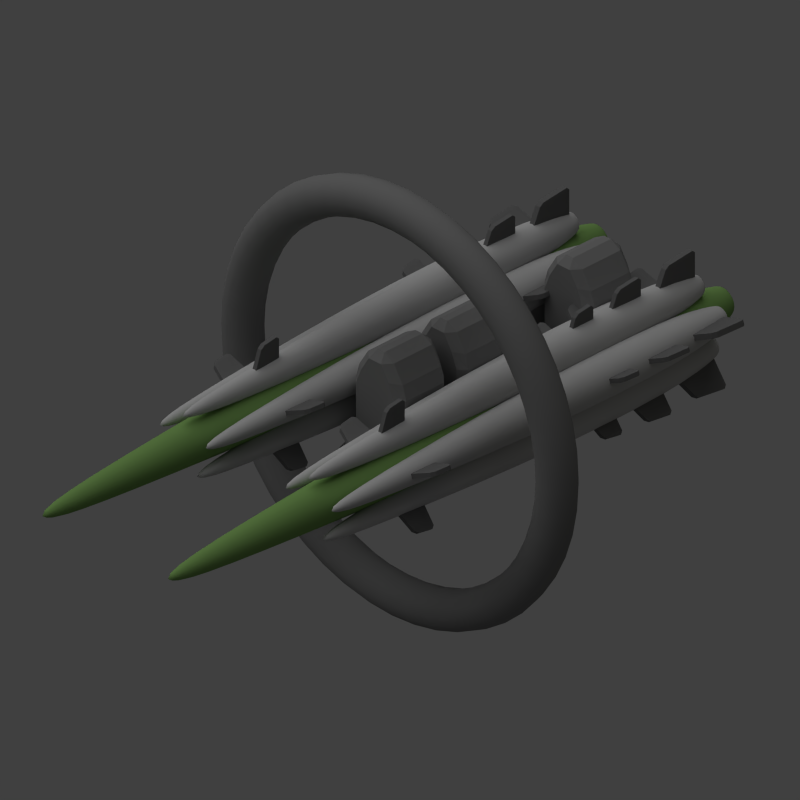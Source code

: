 # Source: thunderhead_launcher.blend  (saved by Blender 2.69.0; exported with 4.5.12 LTS)
import bpy
from mathutils import Matrix  # noqa: F401  (used for matrix-valued properties, if any)

bpy.ops.wm.read_factory_settings(use_empty=True)
scene = bpy.context.scene
scene.name = 'Scene'

# ---- collections
col_collection_1 = bpy.data.collections.new('Collection 1'); scene.collection.children.link(col_collection_1)

# ---- materials (node trees are filled in below, after node groups)
mat_material_003 = bpy.data.materials.new('Material.003')
mat_material_003.alpha_threshold = 0.0
mat_material_003.use_transparent_shadow = False
mat_material_003.diffuse_color = (0.2203, 0.2203, 0.2203, 1.0)
mat_material_003.roughness = 0.5
mat_material_003.line_color = (0.0, 0.0, 0.0, 1.0)
mat_material_001 = bpy.data.materials.new('Material.001')
mat_material_001.alpha_threshold = 0.0
mat_material_001.use_transparent_shadow = False
mat_material_001.diffuse_color = (0.2063, 0.3757, 0.1112, 1.0)
mat_material_001.roughness = 0.5
mat_material_001.line_color = (0.0, 0.0, 0.0, 1.0)
mat_material = bpy.data.materials.new('Material')
mat_material.alpha_threshold = 0.0
mat_material.use_transparent_shadow = False
mat_material.diffuse_color = (0.5277, 0.5277, 0.5277, 1.0)
mat_material.roughness = 0.5
mat_material.line_color = (0.0, 0.0, 0.0, 1.0)
mat_material_002 = bpy.data.materials.new('Material.002')
mat_material_002.alpha_threshold = 0.0
mat_material_002.use_transparent_shadow = False
mat_material_002.diffuse_color = (0.1523, 0.1523, 0.1523, 1.0)
mat_material_002.roughness = 0.5
mat_material_002.line_color = (0.0, 0.0, 0.0, 1.0)

# ---- material node trees

# ---- world
world_world = bpy.data.worlds.new('World'); scene.world = world_world
world_world.color = (0.05088, 0.05088, 0.05088)
world_world.use_sun_shadow = False
world_world.sun_shadow_jitter_overblur = 0.0
world_world.cycles.sampling_method = 'MANUAL'
world_world.cycles.sample_map_resolution = 256

# ---- cameras
cam_camera = bpy.data.cameras.new('Camera')
cam_camera.type = 'ORTHO'
cam_camera.clip_end = 100.0
cam_camera.lens = 35.0
cam_camera.sensor_width = 32.0
cam_camera.sensor_height = 18.0
cam_camera.ortho_scale = 9.0
cam_camera.dof.focus_distance = 0.0
cam_camera.dof.aperture_fstop = 128.0

# ---- lights
light_sun = bpy.data.lights.new('Sun', 'SUN')
light_sun.transmission_factor = 0.0
light_sun.angle = 1.571
light_sun.energy = 1.0
light_sun.shadow_buffer_clip_start = 0.5
light_sun.shadow_soft_size = 1.0
light_sun.shadow_cascade_max_distance = 1000.0
light_sun.cycles.use_multiple_importance_sampling = False
light_lamp = bpy.data.lights.new('Lamp', 'POINT')
light_lamp.color = (1.0, 0.8581, 0.0)
light_lamp.transmission_factor = 0.0
light_lamp.cutoff_distance = 30.0
light_lamp.energy = 5.0
light_lamp.shadow_buffer_clip_start = 1.001
light_lamp.shadow_soft_size = 1.0
light_lamp.shadow_maximum_resolution = 0.006
light_lamp.use_absolute_resolution = True
light_lamp.cycles.use_multiple_importance_sampling = False

# ---- meshes
me_torus = bpy.data.meshes.new('Torus')
me_torus.from_pydata([(2.75, 0.0, 0.0), (2.717, 0.0, 0.125), (2.625, 0.0, 0.2165), (2.5, 0.0, 0.25), (2.375, 0.0, 0.2165), (2.283, 0.0, 0.125), (2.25, 0.0, 3.062e-17), (2.283, 0.0, -0.125), (2.375, 0.0, -0.2165), (2.5, 0.0, -0.25), (2.625, 0.0, -0.2165), (2.717, 0.0, -0.125), (2.726, 0.3589, 0.0), (2.693, 0.3546, 0.125), (2.603, 0.3426, 0.2165), (2.479, 0.3263, 0.25), (2.355, 0.31, 0.2165), (2.264, 0.2981, 0.125), (2.231, 0.2937, 3.062e-17), (2.264, 0.2981, -0.125), (2.355, 0.31, -0.2165), (2.479, 0.3263, -0.25), (2.603, 0.3426, -0.2165), (2.693, 0.3546, -0.125), (2.656, 0.7118, 0.0), (2.624, 0.7031, 0.125), (2.536, 0.6794, 0.2165), (2.415, 0.647, 0.25), (2.294, 0.6147, 0.2165), (2.206, 0.591, 0.125), (2.173, 0.5823, 3.062e-17), (2.206, 0.591, -0.125), (2.294, 0.6147, -0.2165), (2.415, 0.647, -0.25), (2.536, 0.6794, -0.2165), (2.624, 0.7031, -0.125), (2.541, 1.052, 0.0), (2.51, 1.04, 0.125), (2.425, 1.005, 0.2165), (2.31, 0.9567, 0.25), (2.194, 0.9089, 0.2165), (2.11, 0.8739, 0.125), (2.079, 0.861, 3.062e-17), (2.11, 0.8739, -0.125), (2.194, 0.9089, -0.2165), (2.31, 0.9567, -0.25), (2.425, 1.005, -0.2165), (2.51, 1.04, -0.125), (2.382, 1.375, 0.0), (2.353, 1.358, 0.125), (2.273, 1.313, 0.2165), (2.165, 1.25, 0.25), (2.057, 1.188, 0.2165), (1.978, 1.142, 0.125), (1.949, 1.125, 3.062e-17), (1.978, 1.142, -0.125), (2.057, 1.188, -0.2165), (2.165, 1.25, -0.25), (2.273, 1.313, -0.2165), (2.353, 1.358, -0.125), (2.182, 1.674, 0.0), (2.155, 1.654, 0.125), (2.083, 1.598, 0.2165), (1.983, 1.522, 0.25), (1.884, 1.446, 0.2165), (1.812, 1.39, 0.125), (1.785, 1.37, 3.062e-17), (1.812, 1.39, -0.125), (1.884, 1.446, -0.2165), (1.983, 1.522, -0.25), (2.083, 1.598, -0.2165), (2.155, 1.654, -0.125), (1.945, 1.945, 0.0), (1.921, 1.921, 0.125), (1.856, 1.856, 0.2165), (1.768, 1.768, 0.25), (1.679, 1.679, 0.2165), (1.615, 1.615, 0.125), (1.591, 1.591, 3.062e-17), (1.615, 1.615, -0.125), (1.679, 1.679, -0.2165), (1.768, 1.768, -0.25), (1.856, 1.856, -0.2165), (1.921, 1.921, -0.125), (1.674, 2.182, 0.0), (1.654, 2.155, 0.125), (1.598, 2.083, 0.2165), (1.522, 1.983, 0.25), (1.446, 1.884, 0.2165), (1.39, 1.812, 0.125), (1.37, 1.785, 3.062e-17), (1.39, 1.812, -0.125), (1.446, 1.884, -0.2165), (1.522, 1.983, -0.25), (1.598, 2.083, -0.2165), (1.654, 2.155, -0.125), (1.375, 2.382, 0.0), (1.358, 2.353, 0.125), (1.312, 2.273, 0.2165), (1.25, 2.165, 0.25), (1.188, 2.057, 0.2165), (1.142, 1.978, 0.125), (1.125, 1.949, 3.062e-17), (1.142, 1.978, -0.125), (1.188, 2.057, -0.2165), (1.25, 2.165, -0.25), (1.312, 2.273, -0.2165), (1.358, 2.353, -0.125), (1.052, 2.541, 0.0), (1.04, 2.51, 0.125), (1.005, 2.425, 0.2165), (0.9567, 2.31, 0.25), (0.9089, 2.194, 0.2165), (0.8739, 2.11, 0.125), (0.861, 2.079, 3.062e-17), (0.8739, 2.11, -0.125), (0.9089, 2.194, -0.2165), (0.9567, 2.31, -0.25), (1.005, 2.425, -0.2165), (1.04, 2.51, -0.125), (0.7118, 2.656, 0.0), (0.7031, 2.624, 0.125), (0.6794, 2.536, 0.2165), (0.647, 2.415, 0.25), (0.6147, 2.294, 0.2165), (0.591, 2.206, 0.125), (0.5823, 2.173, 3.062e-17), (0.591, 2.206, -0.125), (0.6147, 2.294, -0.2165), (0.647, 2.415, -0.25), (0.6794, 2.536, -0.2165), (0.7031, 2.624, -0.125), (0.3589, 2.726, 0.0), (0.3546, 2.693, 0.125), (0.3426, 2.603, 0.2165), (0.3263, 2.479, 0.25), (0.31, 2.355, 0.2165), (0.2981, 2.264, 0.125), (0.2937, 2.231, 3.062e-17), (0.2981, 2.264, -0.125), (0.31, 2.355, -0.2165), (0.3263, 2.479, -0.25), (0.3426, 2.603, -0.2165), (0.3546, 2.693, -0.125), (2.384e-07, 2.75, 0.0), (3.576e-07, 2.717, 0.125), (1.192e-07, 2.625, 0.2165), (1.192e-07, 2.5, 0.25), (2.384e-07, 2.375, 0.2165), (2.384e-07, 2.283, 0.125), (2.384e-07, 2.25, 3.062e-17), (2.384e-07, 2.283, -0.125), (2.384e-07, 2.375, -0.2165), (1.192e-07, 2.5, -0.25), (1.192e-07, 2.625, -0.2165), (3.576e-07, 2.717, -0.125), (-0.3589, 2.726, 0.0), (-0.3546, 2.693, 0.125), (-0.3426, 2.603, 0.2165), (-0.3263, 2.479, 0.25), (-0.31, 2.355, 0.2165), (-0.2981, 2.264, 0.125), (-0.2937, 2.231, 3.062e-17), (-0.2981, 2.264, -0.125), (-0.31, 2.355, -0.2165), (-0.3263, 2.479, -0.25), (-0.3426, 2.603, -0.2165), (-0.3546, 2.693, -0.125), (-0.7118, 2.656, 0.0), (-0.7031, 2.624, 0.125), (-0.6794, 2.536, 0.2165), (-0.647, 2.415, 0.25), (-0.6147, 2.294, 0.2165), (-0.591, 2.206, 0.125), (-0.5823, 2.173, 3.062e-17), (-0.591, 2.206, -0.125), (-0.6147, 2.294, -0.2165), (-0.647, 2.415, -0.25), (-0.6794, 2.536, -0.2165), (-0.7031, 2.624, -0.125), (-1.052, 2.541, 0.0), (-1.04, 2.51, 0.125), (-1.005, 2.425, 0.2165), (-0.9567, 2.31, 0.25), (-0.9089, 2.194, 0.2165), (-0.8739, 2.11, 0.125), (-0.861, 2.079, 3.062e-17), (-0.8739, 2.11, -0.125), (-0.9089, 2.194, -0.2165), (-0.9567, 2.31, -0.25), (-1.005, 2.425, -0.2165), (-1.04, 2.51, -0.125), (-1.375, 2.382, 0.0), (-1.358, 2.353, 0.125), (-1.312, 2.273, 0.2165), (-1.25, 2.165, 0.25), (-1.187, 2.057, 0.2165), (-1.142, 1.978, 0.125), (-1.125, 1.949, 3.062e-17), (-1.142, 1.978, -0.125), (-1.187, 2.057, -0.2165), (-1.25, 2.165, -0.25), (-1.312, 2.273, -0.2165), (-1.358, 2.353, -0.125), (-1.674, 2.182, 0.0), (-1.654, 2.155, 0.125), (-1.598, 2.083, 0.2165), (-1.522, 1.983, 0.25), (-1.446, 1.884, 0.2165), (-1.39, 1.812, 0.125), (-1.37, 1.785, 3.062e-17), (-1.39, 1.812, -0.125), (-1.446, 1.884, -0.2165), (-1.522, 1.983, -0.25), (-1.598, 2.083, -0.2165), (-1.654, 2.155, -0.125), (-1.945, 1.945, 0.0), (-1.921, 1.921, 0.125), (-1.856, 1.856, 0.2165), (-1.768, 1.768, 0.25), (-1.679, 1.679, 0.2165), (-1.615, 1.615, 0.125), (-1.591, 1.591, 3.062e-17), (-1.615, 1.615, -0.125), (-1.679, 1.679, -0.2165), (-1.768, 1.768, -0.25), (-1.856, 1.856, -0.2165), (-1.921, 1.921, -0.125), (-2.182, 1.674, 0.0), (-2.155, 1.654, 0.125), (-2.083, 1.598, 0.2165), (-1.983, 1.522, 0.25), (-1.884, 1.446, 0.2165), (-1.812, 1.39, 0.125), (-1.785, 1.37, 3.062e-17), (-1.812, 1.39, -0.125), (-1.884, 1.446, -0.2165), (-1.983, 1.522, -0.25), (-2.083, 1.598, -0.2165), (-2.155, 1.654, -0.125), (-2.382, 1.375, 0.0), (-2.353, 1.358, 0.125), (-2.273, 1.313, 0.2165), (-2.165, 1.25, 0.25), (-2.057, 1.188, 0.2165), (-1.978, 1.142, 0.125), (-1.949, 1.125, 3.062e-17), (-1.978, 1.142, -0.125), (-2.057, 1.188, -0.2165), (-2.165, 1.25, -0.25), (-2.273, 1.313, -0.2165), (-2.353, 1.358, -0.125), (-2.541, 1.052, 0.0), (-2.51, 1.04, 0.125), (-2.425, 1.005, 0.2165), (-2.31, 0.9567, 0.25), (-2.194, 0.9089, 0.2165), (-2.11, 0.8739, 0.125), (-2.079, 0.861, 3.062e-17), (-2.11, 0.8739, -0.125), (-2.194, 0.9089, -0.2165), (-2.31, 0.9567, -0.25), (-2.425, 1.005, -0.2165), (-2.51, 1.04, -0.125), (-2.656, 0.7118, 0.0), (-2.624, 0.7031, 0.125), (-2.536, 0.6794, 0.2165), (-2.415, 0.647, 0.25), (-2.294, 0.6147, 0.2165), (-2.206, 0.591, 0.125), (-2.173, 0.5823, 3.062e-17), (-2.206, 0.591, -0.125), (-2.294, 0.6147, -0.2165), (-2.415, 0.647, -0.25), (-2.536, 0.6794, -0.2165), (-2.624, 0.7031, -0.125), (-2.726, 0.3589, 0.0), (-2.693, 0.3546, 0.125), (-2.603, 0.3426, 0.2165), (-2.479, 0.3263, 0.25), (-2.355, 0.31, 0.2165), (-2.264, 0.2981, 0.125), (-2.231, 0.2937, 3.062e-17), (-2.264, 0.2981, -0.125), (-2.355, 0.31, -0.2165), (-2.479, 0.3263, -0.25), (-2.603, 0.3426, -0.2165), (-2.693, 0.3546, -0.125), (-2.75, 2.404e-07, 0.0), (-2.717, 2.375e-07, 0.125), (-2.625, 2.295e-07, 0.2165), (-2.5, 2.186e-07, 0.25), (-2.375, 2.076e-07, 0.2165), (-2.283, 1.996e-07, 0.125), (-2.25, 1.967e-07, 3.062e-17), (-2.283, 1.996e-07, -0.125), (-2.375, 2.076e-07, -0.2165), (-2.5, 2.186e-07, -0.25), (-2.625, 2.295e-07, -0.2165), (-2.717, 2.375e-07, -0.125), (-2.726, -0.3589, 0.0), (-2.693, -0.3546, 0.125), (-2.603, -0.3426, 0.2165), (-2.479, -0.3263, 0.25), (-2.355, -0.31, 0.2165), (-2.264, -0.2981, 0.125), (-2.231, -0.2937, 3.062e-17), (-2.264, -0.2981, -0.125), (-2.355, -0.31, -0.2165), (-2.479, -0.3263, -0.25), (-2.603, -0.3426, -0.2165), (-2.693, -0.3546, -0.125), (-2.656, -0.7118, 0.0), (-2.624, -0.7031, 0.125), (-2.536, -0.6794, 0.2165), (-2.415, -0.647, 0.25), (-2.294, -0.6147, 0.2165), (-2.206, -0.591, 0.125), (-2.173, -0.5823, 3.062e-17), (-2.206, -0.591, -0.125), (-2.294, -0.6147, -0.2165), (-2.415, -0.647, -0.25), (-2.536, -0.6794, -0.2165), (-2.624, -0.7031, -0.125), (-2.541, -1.052, 0.0), (-2.51, -1.04, 0.125), (-2.425, -1.005, 0.2165), (-2.31, -0.9567, 0.25), (-2.194, -0.9089, 0.2165), (-2.11, -0.8739, 0.125), (-2.079, -0.861, 3.062e-17), (-2.11, -0.8739, -0.125), (-2.194, -0.9089, -0.2165), (-2.31, -0.9567, -0.25), (-2.425, -1.005, -0.2165), (-2.51, -1.04, -0.125), (-2.382, -1.375, 0.0), (-2.353, -1.358, 0.125), (-2.273, -1.312, 0.2165), (-2.165, -1.25, 0.25), (-2.057, -1.187, 0.2165), (-1.978, -1.142, 0.125), (-1.949, -1.125, 3.062e-17), (-1.978, -1.142, -0.125), (-2.057, -1.187, -0.2165), (-2.165, -1.25, -0.25), (-2.273, -1.312, -0.2165), (-2.353, -1.358, -0.125), (-2.182, -1.674, 0.0), (-2.155, -1.654, 0.125), (-2.083, -1.598, 0.2165), (-1.983, -1.522, 0.25), (-1.884, -1.446, 0.2165), (-1.812, -1.39, 0.125), (-1.785, -1.37, 3.062e-17), (-1.812, -1.39, -0.125), (-1.884, -1.446, -0.2165), (-1.983, -1.522, -0.25), (-2.083, -1.598, -0.2165), (-2.155, -1.654, -0.125), (-1.945, -1.945, 0.0), (-1.921, -1.921, 0.125), (-1.856, -1.856, 0.2165), (-1.768, -1.768, 0.25), (-1.679, -1.679, 0.2165), (-1.615, -1.615, 0.125), (-1.591, -1.591, 3.062e-17), (-1.615, -1.615, -0.125), (-1.679, -1.679, -0.2165), (-1.768, -1.768, -0.25), (-1.856, -1.856, -0.2165), (-1.921, -1.921, -0.125), (-1.674, -2.182, 0.0), (-1.654, -2.155, 0.125), (-1.598, -2.083, 0.2165), (-1.522, -1.983, 0.25), (-1.446, -1.884, 0.2165), (-1.39, -1.812, 0.125), (-1.37, -1.785, 3.062e-17), (-1.39, -1.812, -0.125), (-1.446, -1.884, -0.2165), (-1.522, -1.983, -0.25), (-1.598, -2.083, -0.2165), (-1.654, -2.155, -0.125), (-1.375, -2.382, 0.0), (-1.358, -2.353, 0.125), (-1.312, -2.273, 0.2165), (-1.25, -2.165, 0.25), (-1.187, -2.057, 0.2165), (-1.142, -1.978, 0.125), (-1.125, -1.949, 3.062e-17), (-1.142, -1.978, -0.125), (-1.187, -2.057, -0.2165), (-1.25, -2.165, -0.25), (-1.312, -2.273, -0.2165), (-1.358, -2.353, -0.125), (-1.052, -2.541, 0.0), (-1.04, -2.51, 0.125), (-1.005, -2.425, 0.2165), (-0.9567, -2.31, 0.25), (-0.9089, -2.194, 0.2165), (-0.8739, -2.11, 0.125), (-0.861, -2.079, 3.062e-17), (-0.8739, -2.11, -0.125), (-0.9089, -2.194, -0.2165), (-0.9567, -2.31, -0.25), (-1.005, -2.425, -0.2165), (-1.04, -2.51, -0.125), (-0.7118, -2.656, 0.0), (-0.7031, -2.624, 0.125), (-0.6794, -2.536, 0.2165), (-0.647, -2.415, 0.25), (-0.6147, -2.294, 0.2165), (-0.591, -2.206, 0.125), (-0.5823, -2.173, 3.062e-17), (-0.591, -2.206, -0.125), (-0.6147, -2.294, -0.2165), (-0.647, -2.415, -0.25), (-0.6794, -2.536, -0.2165), (-0.7031, -2.624, -0.125), (-0.3589, -2.726, 0.0), (-0.3546, -2.693, 0.125), (-0.3426, -2.603, 0.2165), (-0.3263, -2.479, 0.25), (-0.31, -2.355, 0.2165), (-0.2981, -2.264, 0.125), (-0.2937, -2.231, 3.062e-17), (-0.2981, -2.264, -0.125), (-0.31, -2.355, -0.2165), (-0.3263, -2.479, -0.25), (-0.3426, -2.603, -0.2165), (-0.3546, -2.693, -0.125), (2.384e-07, -2.75, 0.0), (3.576e-07, -2.717, 0.125), (1.192e-07, -2.625, 0.2165), (1.192e-07, -2.5, 0.25), (2.384e-07, -2.375, 0.2165), (2.384e-07, -2.283, 0.125), (2.384e-07, -2.25, 3.062e-17), (2.384e-07, -2.283, -0.125), (2.384e-07, -2.375, -0.2165), (1.192e-07, -2.5, -0.25), (1.192e-07, -2.625, -0.2165), (3.576e-07, -2.717, -0.125), (0.3589, -2.726, 0.0), (0.3546, -2.693, 0.125), (0.3426, -2.603, 0.2165), (0.3263, -2.479, 0.25), (0.31, -2.355, 0.2165), (0.2981, -2.264, 0.125), (0.2937, -2.231, 3.062e-17), (0.2981, -2.264, -0.125), (0.31, -2.355, -0.2165), (0.3263, -2.479, -0.25), (0.3426, -2.603, -0.2165), (0.3546, -2.693, -0.125), (0.7118, -2.656, 0.0), (0.7031, -2.624, 0.125), (0.6794, -2.536, 0.2165), (0.647, -2.415, 0.25), (0.6147, -2.294, 0.2165), (0.591, -2.206, 0.125), (0.5823, -2.173, 3.062e-17), (0.591, -2.206, -0.125), (0.6147, -2.294, -0.2165), (0.647, -2.415, -0.25), (0.6794, -2.536, -0.2165), (0.7031, -2.624, -0.125), (1.052, -2.541, 0.0), (1.04, -2.51, 0.125), (1.005, -2.425, 0.2165), (0.9567, -2.31, 0.25), (0.9089, -2.194, 0.2165), (0.8739, -2.11, 0.125), (0.861, -2.079, 3.062e-17), (0.8739, -2.11, -0.125), (0.9089, -2.194, -0.2165), (0.9567, -2.31, -0.25), (1.005, -2.425, -0.2165), (1.04, -2.51, -0.125), (1.375, -2.382, 0.0), (1.358, -2.353, 0.125), (1.312, -2.273, 0.2165), (1.25, -2.165, 0.25), (1.188, -2.057, 0.2165), (1.142, -1.978, 0.125), (1.125, -1.949, 3.062e-17), (1.142, -1.978, -0.125), (1.188, -2.057, -0.2165), (1.25, -2.165, -0.25), (1.312, -2.273, -0.2165), (1.358, -2.353, -0.125), (1.674, -2.182, 0.0), (1.654, -2.155, 0.125), (1.598, -2.083, 0.2165), (1.522, -1.983, 0.25), (1.446, -1.884, 0.2165), (1.39, -1.812, 0.125), (1.37, -1.785, 3.062e-17), (1.39, -1.812, -0.125), (1.446, -1.884, -0.2165), (1.522, -1.983, -0.25), (1.598, -2.083, -0.2165), (1.654, -2.155, -0.125), (1.945, -1.945, 0.0), (1.921, -1.921, 0.125), (1.856, -1.856, 0.2165), (1.768, -1.768, 0.25), (1.679, -1.679, 0.2165), (1.615, -1.615, 0.125), (1.591, -1.591, 3.062e-17), (1.615, -1.615, -0.125), (1.679, -1.679, -0.2165), (1.768, -1.768, -0.25), (1.856, -1.856, -0.2165), (1.921, -1.921, -0.125), (2.182, -1.674, 0.0), (2.155, -1.654, 0.125), (2.083, -1.598, 0.2165), (1.983, -1.522, 0.25), (1.884, -1.446, 0.2165), (1.812, -1.39, 0.125), (1.785, -1.37, 3.062e-17), (1.812, -1.39, -0.125), (1.884, -1.446, -0.2165), (1.983, -1.522, -0.25), (2.083, -1.598, -0.2165), (2.155, -1.654, -0.125), (2.382, -1.375, 0.0), (2.353, -1.358, 0.125), (2.273, -1.313, 0.2165), (2.165, -1.25, 0.25), (2.057, -1.188, 0.2165), (1.978, -1.142, 0.125), (1.949, -1.125, 3.062e-17), (1.978, -1.142, -0.125), (2.057, -1.188, -0.2165), (2.165, -1.25, -0.25), (2.273, -1.313, -0.2165), (2.353, -1.358, -0.125), (2.541, -1.052, 0.0), (2.51, -1.04, 0.125), (2.425, -1.005, 0.2165), (2.31, -0.9567, 0.25), (2.194, -0.9089, 0.2165), (2.11, -0.8739, 0.125), (2.079, -0.861, 3.062e-17), (2.11, -0.8739, -0.125), (2.194, -0.9089, -0.2165), (2.31, -0.9567, -0.25), (2.425, -1.005, -0.2165), (2.51, -1.04, -0.125), (2.656, -0.7118, 0.0), (2.624, -0.7031, 0.125), (2.536, -0.6794, 0.2165), (2.415, -0.647, 0.25), (2.294, -0.6147, 0.2165), (2.206, -0.591, 0.125), (2.173, -0.5823, 3.062e-17), (2.206, -0.591, -0.125), (2.294, -0.6147, -0.2165), (2.415, -0.647, -0.25), (2.536, -0.6794, -0.2165), (2.624, -0.7031, -0.125), (2.726, -0.3589, 0.0), (2.693, -0.3546, 0.125), (2.603, -0.3426, 0.2165), (2.479, -0.3263, 0.25), (2.355, -0.31, 0.2165), (2.264, -0.2981, 0.125), (2.231, -0.2937, 3.062e-17), (2.264, -0.2981, -0.125), (2.355, -0.31, -0.2165), (2.479, -0.3263, -0.25), (2.603, -0.3426, -0.2165), (2.693, -0.3546, -0.125)], [], [(0, 12, 13, 1), (1, 13, 14, 2), (2, 14, 15, 3), (3, 15, 16, 4), (4, 16, 17, 5), (5, 17, 18, 6), (6, 18, 19, 7), (7, 19, 20, 8), (8, 20, 21, 9), (9, 21, 22, 10), (10, 22, 23, 11), (0, 11, 23, 12), (12, 24, 25, 13), (13, 25, 26, 14), (14, 26, 27, 15), (15, 27, 28, 16), (16, 28, 29, 17), (17, 29, 30, 18), (18, 30, 31, 19), (19, 31, 32, 20), (20, 32, 33, 21), (21, 33, 34, 22), (22, 34, 35, 23), (23, 35, 24, 12), (24, 36, 37, 25), (25, 37, 38, 26), (26, 38, 39, 27), (27, 39, 40, 28), (28, 40, 41, 29), (29, 41, 42, 30), (30, 42, 43, 31), (31, 43, 44, 32), (32, 44, 45, 33), (33, 45, 46, 34), (34, 46, 47, 35), (35, 47, 36, 24), (36, 48, 49, 37), (37, 49, 50, 38), (38, 50, 51, 39), (39, 51, 52, 40), (40, 52, 53, 41), (41, 53, 54, 42), (42, 54, 55, 43), (43, 55, 56, 44), (44, 56, 57, 45), (45, 57, 58, 46), (46, 58, 59, 47), (47, 59, 48, 36), (48, 60, 61, 49), (49, 61, 62, 50), (50, 62, 63, 51), (51, 63, 64, 52), (52, 64, 65, 53), (53, 65, 66, 54), (54, 66, 67, 55), (55, 67, 68, 56), (56, 68, 69, 57), (57, 69, 70, 58), (58, 70, 71, 59), (59, 71, 60, 48), (60, 72, 73, 61), (61, 73, 74, 62), (62, 74, 75, 63), (63, 75, 76, 64), (64, 76, 77, 65), (65, 77, 78, 66), (66, 78, 79, 67), (67, 79, 80, 68), (68, 80, 81, 69), (69, 81, 82, 70), (70, 82, 83, 71), (71, 83, 72, 60), (72, 84, 85, 73), (73, 85, 86, 74), (74, 86, 87, 75), (75, 87, 88, 76), (76, 88, 89, 77), (77, 89, 90, 78), (78, 90, 91, 79), (79, 91, 92, 80), (80, 92, 93, 81), (81, 93, 94, 82), (82, 94, 95, 83), (83, 95, 84, 72), (84, 96, 97, 85), (85, 97, 98, 86), (86, 98, 99, 87), (87, 99, 100, 88), (88, 100, 101, 89), (89, 101, 102, 90), (90, 102, 103, 91), (91, 103, 104, 92), (92, 104, 105, 93), (93, 105, 106, 94), (94, 106, 107, 95), (95, 107, 96, 84), (96, 108, 109, 97), (97, 109, 110, 98), (98, 110, 111, 99), (99, 111, 112, 100), (100, 112, 113, 101), (101, 113, 114, 102), (102, 114, 115, 103), (103, 115, 116, 104), (104, 116, 117, 105), (105, 117, 118, 106), (106, 118, 119, 107), (107, 119, 108, 96), (108, 120, 121, 109), (109, 121, 122, 110), (110, 122, 123, 111), (111, 123, 124, 112), (112, 124, 125, 113), (113, 125, 126, 114), (114, 126, 127, 115), (115, 127, 128, 116), (116, 128, 129, 117), (117, 129, 130, 118), (118, 130, 131, 119), (119, 131, 120, 108), (120, 132, 133, 121), (121, 133, 134, 122), (122, 134, 135, 123), (123, 135, 136, 124), (124, 136, 137, 125), (125, 137, 138, 126), (126, 138, 139, 127), (127, 139, 140, 128), (128, 140, 141, 129), (129, 141, 142, 130), (130, 142, 143, 131), (131, 143, 132, 120), (132, 144, 145, 133), (133, 145, 146, 134), (134, 146, 147, 135), (135, 147, 148, 136), (136, 148, 149, 137), (137, 149, 150, 138), (138, 150, 151, 139), (139, 151, 152, 140), (140, 152, 153, 141), (141, 153, 154, 142), (142, 154, 155, 143), (143, 155, 144, 132), (144, 156, 157, 145), (145, 157, 158, 146), (146, 158, 159, 147), (147, 159, 160, 148), (148, 160, 161, 149), (149, 161, 162, 150), (150, 162, 163, 151), (151, 163, 164, 152), (152, 164, 165, 153), (153, 165, 166, 154), (154, 166, 167, 155), (155, 167, 156, 144), (156, 168, 169, 157), (157, 169, 170, 158), (158, 170, 171, 159), (159, 171, 172, 160), (160, 172, 173, 161), (161, 173, 174, 162), (162, 174, 175, 163), (163, 175, 176, 164), (164, 176, 177, 165), (165, 177, 178, 166), (166, 178, 179, 167), (167, 179, 168, 156), (168, 180, 181, 169), (169, 181, 182, 170), (170, 182, 183, 171), (171, 183, 184, 172), (172, 184, 185, 173), (173, 185, 186, 174), (174, 186, 187, 175), (175, 187, 188, 176), (176, 188, 189, 177), (177, 189, 190, 178), (178, 190, 191, 179), (179, 191, 180, 168), (180, 192, 193, 181), (181, 193, 194, 182), (182, 194, 195, 183), (183, 195, 196, 184), (184, 196, 197, 185), (185, 197, 198, 186), (186, 198, 199, 187), (187, 199, 200, 188), (188, 200, 201, 189), (189, 201, 202, 190), (190, 202, 203, 191), (191, 203, 192, 180), (192, 204, 205, 193), (193, 205, 206, 194), (194, 206, 207, 195), (195, 207, 208, 196), (196, 208, 209, 197), (197, 209, 210, 198), (198, 210, 211, 199), (199, 211, 212, 200), (200, 212, 213, 201), (201, 213, 214, 202), (202, 214, 215, 203), (203, 215, 204, 192), (204, 216, 217, 205), (205, 217, 218, 206), (206, 218, 219, 207), (207, 219, 220, 208), (208, 220, 221, 209), (209, 221, 222, 210), (210, 222, 223, 211), (211, 223, 224, 212), (212, 224, 225, 213), (213, 225, 226, 214), (214, 226, 227, 215), (215, 227, 216, 204), (216, 228, 229, 217), (217, 229, 230, 218), (218, 230, 231, 219), (219, 231, 232, 220), (220, 232, 233, 221), (221, 233, 234, 222), (222, 234, 235, 223), (223, 235, 236, 224), (224, 236, 237, 225), (225, 237, 238, 226), (226, 238, 239, 227), (227, 239, 228, 216), (228, 240, 241, 229), (229, 241, 242, 230), (230, 242, 243, 231), (231, 243, 244, 232), (232, 244, 245, 233), (233, 245, 246, 234), (234, 246, 247, 235), (235, 247, 248, 236), (236, 248, 249, 237), (237, 249, 250, 238), (238, 250, 251, 239), (239, 251, 240, 228), (240, 252, 253, 241), (241, 253, 254, 242), (242, 254, 255, 243), (243, 255, 256, 244), (244, 256, 257, 245), (245, 257, 258, 246), (246, 258, 259, 247), (247, 259, 260, 248), (248, 260, 261, 249), (249, 261, 262, 250), (250, 262, 263, 251), (251, 263, 252, 240), (252, 264, 265, 253), (253, 265, 266, 254), (254, 266, 267, 255), (255, 267, 268, 256), (256, 268, 269, 257), (257, 269, 270, 258), (258, 270, 271, 259), (259, 271, 272, 260), (260, 272, 273, 261), (261, 273, 274, 262), (262, 274, 275, 263), (263, 275, 264, 252), (264, 276, 277, 265), (265, 277, 278, 266), (266, 278, 279, 267), (267, 279, 280, 268), (268, 280, 281, 269), (269, 281, 282, 270), (270, 282, 283, 271), (271, 283, 284, 272), (272, 284, 285, 273), (273, 285, 286, 274), (274, 286, 287, 275), (275, 287, 276, 264), (276, 288, 289, 277), (277, 289, 290, 278), (278, 290, 291, 279), (279, 291, 292, 280), (280, 292, 293, 281), (281, 293, 294, 282), (282, 294, 295, 283), (283, 295, 296, 284), (284, 296, 297, 285), (285, 297, 298, 286), (286, 298, 299, 287), (287, 299, 288, 276), (288, 300, 301, 289), (289, 301, 302, 290), (290, 302, 303, 291), (291, 303, 304, 292), (292, 304, 305, 293), (293, 305, 306, 294), (294, 306, 307, 295), (295, 307, 308, 296), (296, 308, 309, 297), (297, 309, 310, 298), (298, 310, 311, 299), (299, 311, 300, 288), (300, 312, 313, 301), (301, 313, 314, 302), (302, 314, 315, 303), (303, 315, 316, 304), (304, 316, 317, 305), (305, 317, 318, 306), (306, 318, 319, 307), (307, 319, 320, 308), (308, 320, 321, 309), (309, 321, 322, 310), (310, 322, 323, 311), (311, 323, 312, 300), (312, 324, 325, 313), (313, 325, 326, 314), (314, 326, 327, 315), (315, 327, 328, 316), (316, 328, 329, 317), (317, 329, 330, 318), (318, 330, 331, 319), (319, 331, 332, 320), (320, 332, 333, 321), (321, 333, 334, 322), (322, 334, 335, 323), (323, 335, 324, 312), (324, 336, 337, 325), (325, 337, 338, 326), (326, 338, 339, 327), (327, 339, 340, 328), (328, 340, 341, 329), (329, 341, 342, 330), (330, 342, 343, 331), (331, 343, 344, 332), (332, 344, 345, 333), (333, 345, 346, 334), (334, 346, 347, 335), (335, 347, 336, 324), (336, 348, 349, 337), (337, 349, 350, 338), (338, 350, 351, 339), (339, 351, 352, 340), (340, 352, 353, 341), (341, 353, 354, 342), (342, 354, 355, 343), (343, 355, 356, 344), (344, 356, 357, 345), (345, 357, 358, 346), (346, 358, 359, 347), (347, 359, 348, 336), (348, 360, 361, 349), (349, 361, 362, 350), (350, 362, 363, 351), (351, 363, 364, 352), (352, 364, 365, 353), (353, 365, 366, 354), (354, 366, 367, 355), (355, 367, 368, 356), (356, 368, 369, 357), (357, 369, 370, 358), (358, 370, 371, 359), (359, 371, 360, 348), (360, 372, 373, 361), (361, 373, 374, 362), (362, 374, 375, 363), (363, 375, 376, 364), (364, 376, 377, 365), (365, 377, 378, 366), (366, 378, 379, 367), (367, 379, 380, 368), (368, 380, 381, 369), (369, 381, 382, 370), (370, 382, 383, 371), (371, 383, 372, 360), (372, 384, 385, 373), (373, 385, 386, 374), (374, 386, 387, 375), (375, 387, 388, 376), (376, 388, 389, 377), (377, 389, 390, 378), (378, 390, 391, 379), (379, 391, 392, 380), (380, 392, 393, 381), (381, 393, 394, 382), (382, 394, 395, 383), (383, 395, 384, 372), (384, 396, 397, 385), (385, 397, 398, 386), (386, 398, 399, 387), (387, 399, 400, 388), (388, 400, 401, 389), (389, 401, 402, 390), (390, 402, 403, 391), (391, 403, 404, 392), (392, 404, 405, 393), (393, 405, 406, 394), (394, 406, 407, 395), (395, 407, 396, 384), (396, 408, 409, 397), (397, 409, 410, 398), (398, 410, 411, 399), (399, 411, 412, 400), (400, 412, 413, 401), (401, 413, 414, 402), (402, 414, 415, 403), (403, 415, 416, 404), (404, 416, 417, 405), (405, 417, 418, 406), (406, 418, 419, 407), (407, 419, 408, 396), (408, 420, 421, 409), (409, 421, 422, 410), (410, 422, 423, 411), (411, 423, 424, 412), (412, 424, 425, 413), (413, 425, 426, 414), (414, 426, 427, 415), (415, 427, 428, 416), (416, 428, 429, 417), (417, 429, 430, 418), (418, 430, 431, 419), (419, 431, 420, 408), (420, 432, 433, 421), (421, 433, 434, 422), (422, 434, 435, 423), (423, 435, 436, 424), (424, 436, 437, 425), (425, 437, 438, 426), (426, 438, 439, 427), (427, 439, 440, 428), (428, 440, 441, 429), (429, 441, 442, 430), (430, 442, 443, 431), (431, 443, 432, 420), (432, 444, 445, 433), (433, 445, 446, 434), (434, 446, 447, 435), (435, 447, 448, 436), (436, 448, 449, 437), (437, 449, 450, 438), (438, 450, 451, 439), (439, 451, 452, 440), (440, 452, 453, 441), (441, 453, 454, 442), (442, 454, 455, 443), (443, 455, 444, 432), (444, 456, 457, 445), (445, 457, 458, 446), (446, 458, 459, 447), (447, 459, 460, 448), (448, 460, 461, 449), (449, 461, 462, 450), (450, 462, 463, 451), (451, 463, 464, 452), (452, 464, 465, 453), (453, 465, 466, 454), (454, 466, 467, 455), (455, 467, 456, 444), (456, 468, 469, 457), (457, 469, 470, 458), (458, 470, 471, 459), (459, 471, 472, 460), (460, 472, 473, 461), (461, 473, 474, 462), (462, 474, 475, 463), (463, 475, 476, 464), (464, 476, 477, 465), (465, 477, 478, 466), (466, 478, 479, 467), (467, 479, 468, 456), (468, 480, 481, 469), (469, 481, 482, 470), (470, 482, 483, 471), (471, 483, 484, 472), (472, 484, 485, 473), (473, 485, 486, 474), (474, 486, 487, 475), (475, 487, 488, 476), (476, 488, 489, 477), (477, 489, 490, 478), (478, 490, 491, 479), (479, 491, 480, 468), (480, 492, 493, 481), (481, 493, 494, 482), (482, 494, 495, 483), (483, 495, 496, 484), (484, 496, 497, 485), (485, 497, 498, 486), (486, 498, 499, 487), (487, 499, 500, 488), (488, 500, 501, 489), (489, 501, 502, 490), (490, 502, 503, 491), (491, 503, 492, 480), (492, 504, 505, 493), (493, 505, 506, 494), (494, 506, 507, 495), (495, 507, 508, 496), (496, 508, 509, 497), (497, 509, 510, 498), (498, 510, 511, 499), (499, 511, 512, 500), (500, 512, 513, 501), (501, 513, 514, 502), (502, 514, 515, 503), (503, 515, 504, 492), (504, 516, 517, 505), (505, 517, 518, 506), (506, 518, 519, 507), (507, 519, 520, 508), (508, 520, 521, 509), (509, 521, 522, 510), (510, 522, 523, 511), (511, 523, 524, 512), (512, 524, 525, 513), (513, 525, 526, 514), (514, 526, 527, 515), (515, 527, 516, 504), (516, 528, 529, 517), (517, 529, 530, 518), (518, 530, 531, 519), (519, 531, 532, 520), (520, 532, 533, 521), (521, 533, 534, 522), (522, 534, 535, 523), (523, 535, 536, 524), (524, 536, 537, 525), (525, 537, 538, 526), (526, 538, 539, 527), (527, 539, 528, 516), (528, 540, 541, 529), (529, 541, 542, 530), (530, 542, 543, 531), (531, 543, 544, 532), (532, 544, 545, 533), (533, 545, 546, 534), (534, 546, 547, 535), (535, 547, 548, 536), (536, 548, 549, 537), (537, 549, 550, 538), (538, 550, 551, 539), (539, 551, 540, 528), (540, 552, 553, 541), (541, 553, 554, 542), (542, 554, 555, 543), (543, 555, 556, 544), (544, 556, 557, 545), (545, 557, 558, 546), (546, 558, 559, 547), (547, 559, 560, 548), (548, 560, 561, 549), (549, 561, 562, 550), (550, 562, 563, 551), (551, 563, 552, 540), (552, 564, 565, 553), (553, 565, 566, 554), (554, 566, 567, 555), (555, 567, 568, 556), (556, 568, 569, 557), (557, 569, 570, 558), (558, 570, 571, 559), (559, 571, 572, 560), (560, 572, 573, 561), (561, 573, 574, 562), (562, 574, 575, 563), (563, 575, 564, 552), (564, 0, 1, 565), (565, 1, 2, 566), (566, 2, 3, 567), (567, 3, 4, 568), (568, 4, 5, 569), (569, 5, 6, 570), (570, 6, 7, 571), (571, 7, 8, 572), (572, 8, 9, 573), (573, 9, 10, 574), (574, 10, 11, 575), (575, 11, 0, 564)])
me_torus.polygons.foreach_set('use_smooth', [True] * 576)
me_torus.materials.append(mat_material_003)
me_torus.use_remesh_preserve_volume = False
me_torus.use_remesh_preserve_attributes = False
me_torus.use_mirror_vertex_groups = False
me_torus.update()
me_cube_013 = bpy.data.meshes.new('Cube.013')
me_cube_013.from_pydata([(-0.4, -0.4, -0.4), (-0.4, 0.4, -0.4), (0.4, 0.4, -0.4), (0.4, -0.4, -0.4), (-0.4, -0.4, 0.4), (-0.4, 0.4, 0.4), (0.4, 0.4, 0.4), (0.4, -0.4, 0.4), (-0.4, -0.1529, 0.7974), (-0.4, 0.1529, 0.7974), (0.4, 0.1529, 0.7974), (0.4, -0.1529, 0.7974), (-0.625, -0.625, -0.774), (-0.625, 0.625, -0.774), (0.625, 0.625, -0.774), (0.625, -0.625, -0.774)], [], [(4, 5, 1, 0), (5, 6, 2, 1), (6, 7, 3, 2), (7, 4, 0, 3), (3, 0, 12, 15), (4, 7, 11, 8), (11, 10, 9, 8), (7, 6, 10, 11), (6, 5, 9, 10), (5, 4, 8, 9), (12, 13, 14, 15), (2, 3, 15, 14), (1, 2, 14, 13), (0, 1, 13, 12)])
me_cube_013.materials.append(mat_material_003)
me_cube_013.use_remesh_preserve_volume = False
me_cube_013.use_remesh_preserve_attributes = False
me_cube_013.use_mirror_vertex_groups = False
me_cube_013.update()
me_cube_012 = bpy.data.meshes.new('Cube.012')
me_cube_012.from_pydata([(-0.4, -0.4, -0.4), (-0.4, 0.4, -0.4), (0.4, 0.4, -0.4), (0.4, -0.4, -0.4), (-0.4, -0.4, 0.4), (-0.4, 0.4, 0.4), (0.4, 0.4, 0.4), (0.4, -0.4, 0.4), (-0.4, -0.1529, 0.7974), (-0.4, 0.1529, 0.7974), (0.4, 0.1529, 0.7974), (0.4, -0.1529, 0.7974), (-0.625, -0.625, -0.774), (-0.625, 0.625, -0.774), (0.625, 0.625, -0.774), (0.625, -0.625, -0.774)], [], [(4, 5, 1, 0), (5, 6, 2, 1), (6, 7, 3, 2), (7, 4, 0, 3), (3, 0, 12, 15), (4, 7, 11, 8), (11, 10, 9, 8), (7, 6, 10, 11), (6, 5, 9, 10), (5, 4, 8, 9), (12, 13, 14, 15), (2, 3, 15, 14), (1, 2, 14, 13), (0, 1, 13, 12)])
me_cube_012.materials.append(mat_material_003)
me_cube_012.use_remesh_preserve_volume = False
me_cube_012.use_remesh_preserve_attributes = False
me_cube_012.use_mirror_vertex_groups = False
me_cube_012.update()
me_cube_011 = bpy.data.meshes.new('Cube.011')
me_cube_011.from_pydata([(-0.4, -0.4, -0.4), (-0.4, 0.4, -0.4), (0.4, 0.4, -0.4), (0.4, -0.4, -0.4), (-0.4, -0.4, 0.4), (-0.4, 0.4, 0.4), (0.4, 0.4, 0.4), (0.4, -0.4, 0.4), (-0.4, -0.1529, 0.7974), (-0.4, 0.1529, 0.7974), (0.4, 0.1529, 0.7974), (0.4, -0.1529, 0.7974), (-0.625, -0.625, -0.774), (-0.625, 0.625, -0.774), (0.625, 0.625, -0.774), (0.625, -0.625, -0.774)], [], [(4, 5, 1, 0), (5, 6, 2, 1), (6, 7, 3, 2), (7, 4, 0, 3), (3, 0, 12, 15), (4, 7, 11, 8), (11, 10, 9, 8), (7, 6, 10, 11), (6, 5, 9, 10), (5, 4, 8, 9), (12, 13, 14, 15), (2, 3, 15, 14), (1, 2, 14, 13), (0, 1, 13, 12)])
me_cube_011.materials.append(mat_material_003)
me_cube_011.use_remesh_preserve_volume = False
me_cube_011.use_remesh_preserve_attributes = False
me_cube_011.use_mirror_vertex_groups = False
me_cube_011.update()
me_cylinder_011 = bpy.data.meshes.new('Cylinder.011')
me_cylinder_011.from_pydata([(-1.192e-08, 5.96e-08, 0.5), (-1.192e-08, -3.0, 0.5), (0.4755, 0.0, 0.1545), (0.4755, -3.0, 0.1545), (0.2939, -5.96e-08, -0.4045), (0.2939, -3.0, -0.4045), (-0.2939, 0.0, -0.4045), (-0.2939, -3.0, -0.4045), (-0.4755, 0.0, 0.1545), (-0.4755, -3.0, 0.1545), (5.616e-08, 3.0, 0.3), (0.2853, 3.0, 0.0927), (0.1763, 3.0, -0.2427), (-0.1763, 3.0, -0.2427), (-0.2853, 3.0, 0.09271), (5.823e-08, 5.0, 0.12), (0.1141, 5.0, 0.03708), (0.07053, 5.0, -0.09708), (-0.07053, 5.0, -0.09708), (-0.1141, 5.0, 0.03708), (-2.058e-08, -4.0, 0.2617), (0.2489, -4.0, 0.08088), (0.1538, -4.0, -0.2117), (-0.1538, -4.0, -0.2117), (-0.2489, -4.0, 0.08088), (-2.302e-08, -4.0, 0.2094), (0.1991, -4.0, 0.0647), (0.1231, -4.0, -0.1694), (-0.1231, -4.0, -0.1694), (-0.1991, -4.0, 0.0647)], [], [(0, 1, 3, 2), (2, 3, 5, 4), (4, 5, 7, 6), (1, 9, 24, 20), (8, 9, 1, 0), (6, 7, 9, 8), (8, 0, 10, 14), (14, 10, 15, 19), (6, 8, 14, 13), (4, 6, 13, 12), (2, 4, 12, 11), (0, 2, 11, 10), (15, 16, 17, 18, 19), (13, 14, 19, 18), (12, 13, 18, 17), (11, 12, 17, 16), (10, 11, 16, 15), (20, 24, 29, 25), (9, 7, 23, 24), (7, 5, 22, 23), (5, 3, 21, 22), (3, 1, 20, 21), (26, 25, 29, 28, 27), (24, 23, 28, 29), (23, 22, 27, 28), (22, 21, 26, 27), (21, 20, 25, 26)])
me_cylinder_011.polygons.foreach_set('use_smooth', [True] * 27)
me_cylinder_011.materials.append(mat_material_001)
me_cylinder_011.use_remesh_preserve_volume = False
me_cylinder_011.use_remesh_preserve_attributes = False
me_cylinder_011.use_mirror_vertex_groups = False
me_cylinder_011.update()
me_cylinder_010 = bpy.data.meshes.new('Cylinder.010')
me_cylinder_010.from_pydata([(-9.388e-09, -0.7811, 0.7331), (-9.388e-09, -2.881, 0.7331), (0.3329, -0.7811, 0.4913), (0.3329, -2.881, 0.4913), (0.2057, -0.7811, 0.09997), (0.2057, -2.881, 0.09997), (-0.2057, -0.7811, 0.09997), (-0.2057, -2.881, 0.09997), (-0.3329, -0.7811, 0.4913), (-0.3329, -2.881, 0.4913), (3.827e-08, 1.319, 0.5931), (0.1997, 1.319, 0.448), (0.1234, 1.319, 0.2132), (-0.1234, 1.319, 0.2132), (-0.1997, 1.319, 0.448), (3.971e-08, 2.719, 0.4671), (0.07989, 2.719, 0.4091), (0.04937, 2.719, 0.3152), (-0.04937, 2.719, 0.3152), (-0.07989, 2.719, 0.4091), (-1.545e-08, -3.581, 0.5663), (0.1742, -3.581, 0.4397), (0.1077, -3.581, 0.2349), (-0.1077, -3.581, 0.2349), (-0.1742, -3.581, 0.4397), (-1.716e-08, -3.581, 0.5297), (0.1394, -3.581, 0.4284), (0.08615, -3.581, 0.2645), (-0.08615, -3.581, 0.2645), (-0.1394, -3.581, 0.4284)], [], [(0, 1, 3, 2), (2, 3, 5, 4), (4, 5, 7, 6), (1, 9, 24, 20), (8, 9, 1, 0), (6, 7, 9, 8), (8, 0, 10, 14), (14, 10, 15, 19), (6, 8, 14, 13), (4, 6, 13, 12), (2, 4, 12, 11), (0, 2, 11, 10), (15, 16, 17, 18, 19), (13, 14, 19, 18), (12, 13, 18, 17), (11, 12, 17, 16), (10, 11, 16, 15), (20, 24, 29, 25), (9, 7, 23, 24), (7, 5, 22, 23), (5, 3, 21, 22), (3, 1, 20, 21), (26, 25, 29, 28, 27), (24, 23, 28, 29), (23, 22, 27, 28), (22, 21, 26, 27), (21, 20, 25, 26)])
me_cylinder_010.polygons.foreach_set('use_smooth', [True] * 27)
me_cylinder_010.materials.append(mat_material)
me_cylinder_010.use_remesh_preserve_volume = False
me_cylinder_010.use_remesh_preserve_attributes = False
me_cylinder_010.use_mirror_vertex_groups = False
me_cylinder_010.update()
me_cylinder_009 = bpy.data.meshes.new('Cylinder.009')
me_cylinder_009.from_pydata([(-9.388e-09, -0.7811, 0.7331), (-9.388e-09, -2.881, 0.7331), (0.3329, -0.7811, 0.4913), (0.3329, -2.881, 0.4913), (0.2057, -0.7811, 0.09997), (0.2057, -2.881, 0.09997), (-0.2057, -0.7811, 0.09997), (-0.2057, -2.881, 0.09997), (-0.3329, -0.7811, 0.4913), (-0.3329, -2.881, 0.4913), (3.827e-08, 1.319, 0.5931), (0.1997, 1.319, 0.448), (0.1234, 1.319, 0.2132), (-0.1234, 1.319, 0.2132), (-0.1997, 1.319, 0.448), (3.971e-08, 2.719, 0.4671), (0.07989, 2.719, 0.4091), (0.04937, 2.719, 0.3152), (-0.04937, 2.719, 0.3152), (-0.07989, 2.719, 0.4091), (-1.545e-08, -3.581, 0.5663), (0.1742, -3.581, 0.4397), (0.1077, -3.581, 0.2349), (-0.1077, -3.581, 0.2349), (-0.1742, -3.581, 0.4397), (-1.716e-08, -3.581, 0.5297), (0.1394, -3.581, 0.4284), (0.08615, -3.581, 0.2645), (-0.08615, -3.581, 0.2645), (-0.1394, -3.581, 0.4284)], [], [(0, 1, 3, 2), (2, 3, 5, 4), (4, 5, 7, 6), (1, 9, 24, 20), (8, 9, 1, 0), (6, 7, 9, 8), (8, 0, 10, 14), (14, 10, 15, 19), (6, 8, 14, 13), (4, 6, 13, 12), (2, 4, 12, 11), (0, 2, 11, 10), (15, 16, 17, 18, 19), (13, 14, 19, 18), (12, 13, 18, 17), (11, 12, 17, 16), (10, 11, 16, 15), (20, 24, 29, 25), (9, 7, 23, 24), (7, 5, 22, 23), (5, 3, 21, 22), (3, 1, 20, 21), (26, 25, 29, 28, 27), (24, 23, 28, 29), (23, 22, 27, 28), (22, 21, 26, 27), (21, 20, 25, 26)])
me_cylinder_009.polygons.foreach_set('use_smooth', [True] * 27)
me_cylinder_009.materials.append(mat_material)
me_cylinder_009.use_remesh_preserve_volume = False
me_cylinder_009.use_remesh_preserve_attributes = False
me_cylinder_009.use_mirror_vertex_groups = False
me_cylinder_009.update()
me_cylinder_008 = bpy.data.meshes.new('Cylinder.008')
me_cylinder_008.from_pydata([(-9.388e-09, -0.7811, 0.7331), (-9.388e-09, -2.881, 0.7331), (0.3329, -0.7811, 0.4913), (0.3329, -2.881, 0.4913), (0.2057, -0.7811, 0.09997), (0.2057, -2.881, 0.09997), (-0.2057, -0.7811, 0.09997), (-0.2057, -2.881, 0.09997), (-0.3329, -0.7811, 0.4913), (-0.3329, -2.881, 0.4913), (3.827e-08, 1.319, 0.5931), (0.1997, 1.319, 0.448), (0.1234, 1.319, 0.2132), (-0.1234, 1.319, 0.2132), (-0.1997, 1.319, 0.448), (3.971e-08, 2.719, 0.4671), (0.07989, 2.719, 0.4091), (0.04937, 2.719, 0.3152), (-0.04937, 2.719, 0.3152), (-0.07989, 2.719, 0.4091), (-1.545e-08, -3.581, 0.5663), (0.1742, -3.581, 0.4397), (0.1077, -3.581, 0.2349), (-0.1077, -3.581, 0.2349), (-0.1742, -3.581, 0.4397), (-1.716e-08, -3.581, 0.5297), (0.1394, -3.581, 0.4284), (0.08615, -3.581, 0.2645), (-0.08615, -3.581, 0.2645), (-0.1394, -3.581, 0.4284)], [], [(0, 1, 3, 2), (2, 3, 5, 4), (4, 5, 7, 6), (1, 9, 24, 20), (8, 9, 1, 0), (6, 7, 9, 8), (8, 0, 10, 14), (14, 10, 15, 19), (6, 8, 14, 13), (4, 6, 13, 12), (2, 4, 12, 11), (0, 2, 11, 10), (15, 16, 17, 18, 19), (13, 14, 19, 18), (12, 13, 18, 17), (11, 12, 17, 16), (10, 11, 16, 15), (20, 24, 29, 25), (9, 7, 23, 24), (7, 5, 22, 23), (5, 3, 21, 22), (3, 1, 20, 21), (26, 25, 29, 28, 27), (24, 23, 28, 29), (23, 22, 27, 28), (22, 21, 26, 27), (21, 20, 25, 26)])
me_cylinder_008.polygons.foreach_set('use_smooth', [True] * 27)
me_cylinder_008.materials.append(mat_material)
me_cylinder_008.use_remesh_preserve_volume = False
me_cylinder_008.use_remesh_preserve_attributes = False
me_cylinder_008.use_mirror_vertex_groups = False
me_cylinder_008.update()
me_cylinder_007 = bpy.data.meshes.new('Cylinder.007')
me_cylinder_007.from_pydata([(-9.388e-09, -0.7811, 0.7331), (-9.388e-09, -2.881, 0.7331), (0.3329, -0.7811, 0.4913), (0.3329, -2.881, 0.4913), (0.2057, -0.7811, 0.09997), (0.2057, -2.881, 0.09997), (-0.2057, -0.7811, 0.09997), (-0.2057, -2.881, 0.09997), (-0.3329, -0.7811, 0.4913), (-0.3329, -2.881, 0.4913), (3.827e-08, 1.319, 0.5931), (0.1997, 1.319, 0.448), (0.1234, 1.319, 0.2132), (-0.1234, 1.319, 0.2132), (-0.1997, 1.319, 0.448), (3.971e-08, 2.719, 0.4671), (0.07989, 2.719, 0.4091), (0.04937, 2.719, 0.3152), (-0.04937, 2.719, 0.3152), (-0.07989, 2.719, 0.4091), (-1.545e-08, -3.581, 0.5663), (0.1742, -3.581, 0.4397), (0.1077, -3.581, 0.2349), (-0.1077, -3.581, 0.2349), (-0.1742, -3.581, 0.4397), (-1.716e-08, -3.581, 0.5297), (0.1394, -3.581, 0.4284), (0.08615, -3.581, 0.2645), (-0.08615, -3.581, 0.2645), (-0.1394, -3.581, 0.4284)], [], [(0, 1, 3, 2), (2, 3, 5, 4), (4, 5, 7, 6), (1, 9, 24, 20), (8, 9, 1, 0), (6, 7, 9, 8), (8, 0, 10, 14), (14, 10, 15, 19), (6, 8, 14, 13), (4, 6, 13, 12), (2, 4, 12, 11), (0, 2, 11, 10), (15, 16, 17, 18, 19), (13, 14, 19, 18), (12, 13, 18, 17), (11, 12, 17, 16), (10, 11, 16, 15), (20, 24, 29, 25), (9, 7, 23, 24), (7, 5, 22, 23), (5, 3, 21, 22), (3, 1, 20, 21), (26, 25, 29, 28, 27), (24, 23, 28, 29), (23, 22, 27, 28), (22, 21, 26, 27), (21, 20, 25, 26)])
me_cylinder_007.polygons.foreach_set('use_smooth', [True] * 27)
me_cylinder_007.materials.append(mat_material)
me_cylinder_007.use_remesh_preserve_volume = False
me_cylinder_007.use_remesh_preserve_attributes = False
me_cylinder_007.use_mirror_vertex_groups = False
me_cylinder_007.update()
me_cylinder_006 = bpy.data.meshes.new('Cylinder.006')
me_cylinder_006.from_pydata([(-9.388e-09, -0.7811, 0.7331), (-9.388e-09, -2.881, 0.7331), (0.3329, -0.7811, 0.4913), (0.3329, -2.881, 0.4913), (0.2057, -0.7811, 0.09997), (0.2057, -2.881, 0.09997), (-0.2057, -0.7811, 0.09997), (-0.2057, -2.881, 0.09997), (-0.3329, -0.7811, 0.4913), (-0.3329, -2.881, 0.4913), (3.827e-08, 1.319, 0.5931), (0.1997, 1.319, 0.448), (0.1234, 1.319, 0.2132), (-0.1234, 1.319, 0.2132), (-0.1997, 1.319, 0.448), (3.971e-08, 2.719, 0.4671), (0.07989, 2.719, 0.4091), (0.04937, 2.719, 0.3152), (-0.04937, 2.719, 0.3152), (-0.07989, 2.719, 0.4091), (-1.545e-08, -3.581, 0.5663), (0.1742, -3.581, 0.4397), (0.1077, -3.581, 0.2349), (-0.1077, -3.581, 0.2349), (-0.1742, -3.581, 0.4397), (-1.716e-08, -3.581, 0.5297), (0.1394, -3.581, 0.4284), (0.08615, -3.581, 0.2645), (-0.08615, -3.581, 0.2645), (-0.1394, -3.581, 0.4284)], [], [(0, 1, 3, 2), (2, 3, 5, 4), (4, 5, 7, 6), (1, 9, 24, 20), (8, 9, 1, 0), (6, 7, 9, 8), (8, 0, 10, 14), (14, 10, 15, 19), (6, 8, 14, 13), (4, 6, 13, 12), (2, 4, 12, 11), (0, 2, 11, 10), (15, 16, 17, 18, 19), (13, 14, 19, 18), (12, 13, 18, 17), (11, 12, 17, 16), (10, 11, 16, 15), (20, 24, 29, 25), (9, 7, 23, 24), (7, 5, 22, 23), (5, 3, 21, 22), (3, 1, 20, 21), (26, 25, 29, 28, 27), (24, 23, 28, 29), (23, 22, 27, 28), (22, 21, 26, 27), (21, 20, 25, 26)])
me_cylinder_006.polygons.foreach_set('use_smooth', [True] * 27)
me_cylinder_006.materials.append(mat_material)
me_cylinder_006.use_remesh_preserve_volume = False
me_cylinder_006.use_remesh_preserve_attributes = False
me_cylinder_006.use_mirror_vertex_groups = False
me_cylinder_006.update()
me_cube_010 = bpy.data.meshes.new('Cube.010')
me_cube_010.from_pydata([(-1.0, -1.234, 0.2272), (-1.0, 0.7662, 0.2272), (1.0, 0.7662, 0.2272), (1.0, -1.234, 0.2272), (-1.0, -1.234, 2.227), (-1.0, -0.1103, 2.11), (1.0, -0.1103, 2.11), (1.0, -1.234, 2.227), (-0.8, 0.8965, 0.5967), (-0.8, 2.496, 0.5967), (0.8, 2.496, 0.5967), (0.8, 0.8965, 0.5967), (-0.8, 0.8965, 2.197), (-0.8, 1.795, 2.103), (0.8, 1.795, 2.103), (0.8, 0.8965, 2.197), (-0.8, 2.789, 0.4798), (-0.8, 4.0, 0.4798), (0.8, 4.0, 0.4798), (0.8, 2.789, 0.4798), (-0.8, 2.789, 2.08), (-0.8, 3.469, 1.986), (0.8, 3.469, 1.986), (0.8, 2.789, 2.08), (-0.8, 10.29, 0.4798), (-0.8, 11.5, 0.4798), (0.8, 11.5, 0.4798), (0.8, 10.29, 0.4798), (-0.8, 10.29, 2.08), (-0.8, 10.97, 1.986), (0.8, 10.97, 1.986), (0.8, 10.29, 2.08)], [], [(4, 5, 1, 0), (5, 6, 2, 1), (6, 7, 3, 2), (7, 4, 0, 3), (0, 1, 2, 3), (7, 6, 5, 4), (12, 13, 9, 8), (13, 14, 10, 9), (14, 15, 11, 10), (15, 12, 8, 11), (8, 9, 10, 11), (15, 14, 13, 12), (20, 21, 17, 16), (21, 22, 18, 17), (22, 23, 19, 18), (23, 20, 16, 19), (16, 17, 18, 19), (23, 22, 21, 20), (28, 29, 25, 24), (29, 30, 26, 25), (30, 31, 27, 26), (31, 28, 24, 27), (24, 25, 26, 27), (31, 30, 29, 28)])
me_cube_010.materials.append(mat_material_002)
me_cube_010.use_remesh_preserve_volume = False
me_cube_010.use_remesh_preserve_attributes = False
me_cube_010.use_mirror_vertex_groups = False
me_cube_010.update()
me_cube_009 = bpy.data.meshes.new('Cube.009')
me_cube_009.from_pydata([(-1.0, -1.234, 0.2272), (-1.0, 0.7662, 0.2272), (1.0, 0.7662, 0.2272), (1.0, -1.234, 0.2272), (-1.0, -1.234, 2.227), (-1.0, -0.1103, 2.11), (1.0, -0.1103, 2.11), (1.0, -1.234, 2.227), (-0.8, 0.8965, 0.5967), (-0.8, 2.496, 0.5967), (0.8, 2.496, 0.5967), (0.8, 0.8965, 0.5967), (-0.8, 0.8965, 2.197), (-0.8, 1.795, 2.103), (0.8, 1.795, 2.103), (0.8, 0.8965, 2.197), (-0.8, 2.789, 0.4798), (-0.8, 4.0, 0.4798), (0.8, 4.0, 0.4798), (0.8, 2.789, 0.4798), (-0.8, 2.789, 2.08), (-0.8, 3.469, 1.986), (0.8, 3.469, 1.986), (0.8, 2.789, 2.08), (-0.8, 10.29, 0.4798), (-0.8, 11.5, 0.4798), (0.8, 11.5, 0.4798), (0.8, 10.29, 0.4798), (-0.8, 10.29, 2.08), (-0.8, 10.97, 1.986), (0.8, 10.97, 1.986), (0.8, 10.29, 2.08)], [], [(4, 5, 1, 0), (5, 6, 2, 1), (6, 7, 3, 2), (7, 4, 0, 3), (0, 1, 2, 3), (7, 6, 5, 4), (12, 13, 9, 8), (13, 14, 10, 9), (14, 15, 11, 10), (15, 12, 8, 11), (8, 9, 10, 11), (15, 14, 13, 12), (20, 21, 17, 16), (21, 22, 18, 17), (22, 23, 19, 18), (23, 20, 16, 19), (16, 17, 18, 19), (23, 22, 21, 20), (28, 29, 25, 24), (29, 30, 26, 25), (30, 31, 27, 26), (31, 28, 24, 27), (24, 25, 26, 27), (31, 30, 29, 28)])
me_cube_009.materials.append(mat_material_002)
me_cube_009.use_remesh_preserve_volume = False
me_cube_009.use_remesh_preserve_attributes = False
me_cube_009.use_mirror_vertex_groups = False
me_cube_009.update()
me_cube_008 = bpy.data.meshes.new('Cube.008')
me_cube_008.from_pydata([(-1.0, -1.234, 0.2272), (-1.0, 0.7662, 0.2272), (1.0, 0.7662, 0.2272), (1.0, -1.234, 0.2272), (-1.0, -1.234, 2.227), (-1.0, -0.1103, 2.11), (1.0, -0.1103, 2.11), (1.0, -1.234, 2.227), (-0.8, 0.8965, 0.5967), (-0.8, 2.496, 0.5967), (0.8, 2.496, 0.5967), (0.8, 0.8965, 0.5967), (-0.8, 0.8965, 2.197), (-0.8, 1.795, 2.103), (0.8, 1.795, 2.103), (0.8, 0.8965, 2.197), (-0.8, 2.789, 0.4798), (-0.8, 4.0, 0.4798), (0.8, 4.0, 0.4798), (0.8, 2.789, 0.4798), (-0.8, 2.789, 2.08), (-0.8, 3.469, 1.986), (0.8, 3.469, 1.986), (0.8, 2.789, 2.08), (-0.8, 10.29, 0.4798), (-0.8, 11.5, 0.4798), (0.8, 11.5, 0.4798), (0.8, 10.29, 0.4798), (-0.8, 10.29, 2.08), (-0.8, 10.97, 1.986), (0.8, 10.97, 1.986), (0.8, 10.29, 2.08)], [], [(4, 5, 1, 0), (5, 6, 2, 1), (6, 7, 3, 2), (7, 4, 0, 3), (0, 1, 2, 3), (7, 6, 5, 4), (12, 13, 9, 8), (13, 14, 10, 9), (14, 15, 11, 10), (15, 12, 8, 11), (8, 9, 10, 11), (15, 14, 13, 12), (20, 21, 17, 16), (21, 22, 18, 17), (22, 23, 19, 18), (23, 20, 16, 19), (16, 17, 18, 19), (23, 22, 21, 20), (28, 29, 25, 24), (29, 30, 26, 25), (30, 31, 27, 26), (31, 28, 24, 27), (24, 25, 26, 27), (31, 30, 29, 28)])
me_cube_008.materials.append(mat_material_002)
me_cube_008.use_remesh_preserve_volume = False
me_cube_008.use_remesh_preserve_attributes = False
me_cube_008.use_mirror_vertex_groups = False
me_cube_008.update()
me_cube_007 = bpy.data.meshes.new('Cube.007')
me_cube_007.from_pydata([(-1.0, -1.234, 0.2272), (-1.0, 0.7662, 0.2272), (1.0, 0.7662, 0.2272), (1.0, -1.234, 0.2272), (-1.0, -1.234, 2.227), (-1.0, -0.1103, 2.11), (1.0, -0.1103, 2.11), (1.0, -1.234, 2.227), (-0.8, 0.8965, 0.5967), (-0.8, 2.496, 0.5967), (0.8, 2.496, 0.5967), (0.8, 0.8965, 0.5967), (-0.8, 0.8965, 2.197), (-0.8, 1.795, 2.103), (0.8, 1.795, 2.103), (0.8, 0.8965, 2.197), (-0.8, 2.789, 0.4798), (-0.8, 4.0, 0.4798), (0.8, 4.0, 0.4798), (0.8, 2.789, 0.4798), (-0.8, 2.789, 2.08), (-0.8, 3.469, 1.986), (0.8, 3.469, 1.986), (0.8, 2.789, 2.08), (-0.8, 10.29, 0.4798), (-0.8, 11.5, 0.4798), (0.8, 11.5, 0.4798), (0.8, 10.29, 0.4798), (-0.8, 10.29, 2.08), (-0.8, 10.97, 1.986), (0.8, 10.97, 1.986), (0.8, 10.29, 2.08)], [], [(4, 5, 1, 0), (5, 6, 2, 1), (6, 7, 3, 2), (7, 4, 0, 3), (0, 1, 2, 3), (7, 6, 5, 4), (12, 13, 9, 8), (13, 14, 10, 9), (14, 15, 11, 10), (15, 12, 8, 11), (8, 9, 10, 11), (15, 14, 13, 12), (20, 21, 17, 16), (21, 22, 18, 17), (22, 23, 19, 18), (23, 20, 16, 19), (16, 17, 18, 19), (23, 22, 21, 20), (28, 29, 25, 24), (29, 30, 26, 25), (30, 31, 27, 26), (31, 28, 24, 27), (24, 25, 26, 27), (31, 30, 29, 28)])
me_cube_007.materials.append(mat_material_002)
me_cube_007.use_remesh_preserve_volume = False
me_cube_007.use_remesh_preserve_attributes = False
me_cube_007.use_mirror_vertex_groups = False
me_cube_007.update()
me_cube_006 = bpy.data.meshes.new('Cube.006')
me_cube_006.from_pydata([(-1.0, -1.234, 0.2272), (-1.0, 0.7662, 0.2272), (1.0, 0.7662, 0.2272), (1.0, -1.234, 0.2272), (-1.0, -1.234, 2.227), (-1.0, -0.1103, 2.11), (1.0, -0.1103, 2.11), (1.0, -1.234, 2.227), (-0.8, 0.8965, 0.5967), (-0.8, 2.496, 0.5967), (0.8, 2.496, 0.5967), (0.8, 0.8965, 0.5967), (-0.8, 0.8965, 2.197), (-0.8, 1.795, 2.103), (0.8, 1.795, 2.103), (0.8, 0.8965, 2.197), (-0.8, 2.789, 0.4798), (-0.8, 4.0, 0.4798), (0.8, 4.0, 0.4798), (0.8, 2.789, 0.4798), (-0.8, 2.789, 2.08), (-0.8, 3.469, 1.986), (0.8, 3.469, 1.986), (0.8, 2.789, 2.08), (-0.8, 10.29, 0.4798), (-0.8, 11.5, 0.4798), (0.8, 11.5, 0.4798), (0.8, 10.29, 0.4798), (-0.8, 10.29, 2.08), (-0.8, 10.97, 1.986), (0.8, 10.97, 1.986), (0.8, 10.29, 2.08)], [], [(4, 5, 1, 0), (5, 6, 2, 1), (6, 7, 3, 2), (7, 4, 0, 3), (0, 1, 2, 3), (7, 6, 5, 4), (12, 13, 9, 8), (13, 14, 10, 9), (14, 15, 11, 10), (15, 12, 8, 11), (8, 9, 10, 11), (15, 14, 13, 12), (20, 21, 17, 16), (21, 22, 18, 17), (22, 23, 19, 18), (23, 20, 16, 19), (16, 17, 18, 19), (23, 22, 21, 20), (28, 29, 25, 24), (29, 30, 26, 25), (30, 31, 27, 26), (31, 28, 24, 27), (24, 25, 26, 27), (31, 30, 29, 28)])
me_cube_006.materials.append(mat_material_002)
me_cube_006.use_remesh_preserve_volume = False
me_cube_006.use_remesh_preserve_attributes = False
me_cube_006.use_mirror_vertex_groups = False
me_cube_006.update()
me_cube_005 = bpy.data.meshes.new('Cube.005')
me_cube_005.from_pydata([(-1.0, -1.234, 0.2272), (-1.0, 0.7662, 0.2272), (1.0, 0.7662, 0.2272), (1.0, -1.234, 0.2272), (-1.0, -1.234, 2.227), (-1.0, -0.1103, 2.11), (1.0, -0.1103, 2.11), (1.0, -1.234, 2.227), (-0.8, 0.8965, 0.5967), (-0.8, 2.496, 0.5967), (0.8, 2.496, 0.5967), (0.8, 0.8965, 0.5967), (-0.8, 0.8965, 2.197), (-0.8, 1.795, 2.103), (0.8, 1.795, 2.103), (0.8, 0.8965, 2.197), (-0.8, 2.789, 0.4798), (-0.8, 4.0, 0.4798), (0.8, 4.0, 0.4798), (0.8, 2.789, 0.4798), (-0.8, 2.789, 2.08), (-0.8, 3.469, 1.986), (0.8, 3.469, 1.986), (0.8, 2.789, 2.08), (-0.8, 10.29, 0.4798), (-0.8, 11.5, 0.4798), (0.8, 11.5, 0.4798), (0.8, 10.29, 0.4798), (-0.8, 10.29, 2.08), (-0.8, 10.97, 1.986), (0.8, 10.97, 1.986), (0.8, 10.29, 2.08)], [], [(4, 5, 1, 0), (5, 6, 2, 1), (6, 7, 3, 2), (7, 4, 0, 3), (0, 1, 2, 3), (7, 6, 5, 4), (12, 13, 9, 8), (13, 14, 10, 9), (14, 15, 11, 10), (15, 12, 8, 11), (8, 9, 10, 11), (15, 14, 13, 12), (20, 21, 17, 16), (21, 22, 18, 17), (22, 23, 19, 18), (23, 20, 16, 19), (16, 17, 18, 19), (23, 22, 21, 20), (28, 29, 25, 24), (29, 30, 26, 25), (30, 31, 27, 26), (31, 28, 24, 27), (24, 25, 26, 27), (31, 30, 29, 28)])
me_cube_005.materials.append(mat_material_002)
me_cube_005.use_remesh_preserve_volume = False
me_cube_005.use_remesh_preserve_attributes = False
me_cube_005.use_mirror_vertex_groups = False
me_cube_005.update()
me_cube_004 = bpy.data.meshes.new('Cube.004')
me_cube_004.from_pydata([(-1.0, -1.234, 0.2272), (-1.0, 0.7662, 0.2272), (1.0, 0.7662, 0.2272), (1.0, -1.234, 0.2272), (-1.0, -1.234, 2.227), (-1.0, -0.1103, 2.11), (1.0, -0.1103, 2.11), (1.0, -1.234, 2.227), (-0.8, 0.8965, 0.5967), (-0.8, 2.496, 0.5967), (0.8, 2.496, 0.5967), (0.8, 0.8965, 0.5967), (-0.8, 0.8965, 2.197), (-0.8, 1.795, 2.103), (0.8, 1.795, 2.103), (0.8, 0.8965, 2.197), (-0.8, 2.789, 0.4798), (-0.8, 4.0, 0.4798), (0.8, 4.0, 0.4798), (0.8, 2.789, 0.4798), (-0.8, 2.789, 2.08), (-0.8, 3.469, 1.986), (0.8, 3.469, 1.986), (0.8, 2.789, 2.08), (-0.8, 10.29, 0.4798), (-0.8, 11.5, 0.4798), (0.8, 11.5, 0.4798), (0.8, 10.29, 0.4798), (-0.8, 10.29, 2.08), (-0.8, 10.97, 1.986), (0.8, 10.97, 1.986), (0.8, 10.29, 2.08)], [], [(4, 5, 1, 0), (5, 6, 2, 1), (6, 7, 3, 2), (7, 4, 0, 3), (0, 1, 2, 3), (7, 6, 5, 4), (12, 13, 9, 8), (13, 14, 10, 9), (14, 15, 11, 10), (15, 12, 8, 11), (8, 9, 10, 11), (15, 14, 13, 12), (20, 21, 17, 16), (21, 22, 18, 17), (22, 23, 19, 18), (23, 20, 16, 19), (16, 17, 18, 19), (23, 22, 21, 20), (28, 29, 25, 24), (29, 30, 26, 25), (30, 31, 27, 26), (31, 28, 24, 27), (24, 25, 26, 27), (31, 30, 29, 28)])
me_cube_004.materials.append(mat_material_002)
me_cube_004.use_remesh_preserve_volume = False
me_cube_004.use_remesh_preserve_attributes = False
me_cube_004.use_mirror_vertex_groups = False
me_cube_004.update()
me_cube_003 = bpy.data.meshes.new('Cube.003')
me_cube_003.from_pydata([(-1.0, -1.234, 0.2272), (-1.0, 0.7662, 0.2272), (1.0, 0.7662, 0.2272), (1.0, -1.234, 0.2272), (-1.0, -1.234, 2.227), (-1.0, -0.1103, 2.11), (1.0, -0.1103, 2.11), (1.0, -1.234, 2.227), (-0.8, 0.8965, 0.5967), (-0.8, 2.496, 0.5967), (0.8, 2.496, 0.5967), (0.8, 0.8965, 0.5967), (-0.8, 0.8965, 2.197), (-0.8, 1.795, 2.103), (0.8, 1.795, 2.103), (0.8, 0.8965, 2.197), (-0.8, 2.789, 0.4798), (-0.8, 4.0, 0.4798), (0.8, 4.0, 0.4798), (0.8, 2.789, 0.4798), (-0.8, 2.789, 2.08), (-0.8, 3.469, 1.986), (0.8, 3.469, 1.986), (0.8, 2.789, 2.08), (-0.8, 10.29, 0.4798), (-0.8, 11.5, 0.4798), (0.8, 11.5, 0.4798), (0.8, 10.29, 0.4798), (-0.8, 10.29, 2.08), (-0.8, 10.97, 1.986), (0.8, 10.97, 1.986), (0.8, 10.29, 2.08)], [], [(4, 5, 1, 0), (5, 6, 2, 1), (6, 7, 3, 2), (7, 4, 0, 3), (0, 1, 2, 3), (7, 6, 5, 4), (12, 13, 9, 8), (13, 14, 10, 9), (14, 15, 11, 10), (15, 12, 8, 11), (8, 9, 10, 11), (15, 14, 13, 12), (20, 21, 17, 16), (21, 22, 18, 17), (22, 23, 19, 18), (23, 20, 16, 19), (16, 17, 18, 19), (23, 22, 21, 20), (28, 29, 25, 24), (29, 30, 26, 25), (30, 31, 27, 26), (31, 28, 24, 27), (24, 25, 26, 27), (31, 30, 29, 28)])
me_cube_003.materials.append(mat_material_002)
me_cube_003.use_remesh_preserve_volume = False
me_cube_003.use_remesh_preserve_attributes = False
me_cube_003.use_mirror_vertex_groups = False
me_cube_003.update()
me_cube_002 = bpy.data.meshes.new('Cube.002')
me_cube_002.from_pydata([(-1.0, -1.234, 0.2272), (-1.0, 0.7662, 0.2272), (1.0, 0.7662, 0.2272), (1.0, -1.234, 0.2272), (-1.0, -1.234, 2.227), (-1.0, -0.1103, 2.11), (1.0, -0.1103, 2.11), (1.0, -1.234, 2.227), (-0.8, 0.8965, 0.5967), (-0.8, 2.496, 0.5967), (0.8, 2.496, 0.5967), (0.8, 0.8965, 0.5967), (-0.8, 0.8965, 2.197), (-0.8, 1.795, 2.103), (0.8, 1.795, 2.103), (0.8, 0.8965, 2.197), (-0.8, 2.789, 0.4798), (-0.8, 4.0, 0.4798), (0.8, 4.0, 0.4798), (0.8, 2.789, 0.4798), (-0.8, 2.789, 2.08), (-0.8, 3.469, 1.986), (0.8, 3.469, 1.986), (0.8, 2.789, 2.08), (-0.8, 10.29, 0.4798), (-0.8, 11.5, 0.4798), (0.8, 11.5, 0.4798), (0.8, 10.29, 0.4798), (-0.8, 10.29, 2.08), (-0.8, 10.97, 1.986), (0.8, 10.97, 1.986), (0.8, 10.29, 2.08)], [], [(4, 5, 1, 0), (5, 6, 2, 1), (6, 7, 3, 2), (7, 4, 0, 3), (0, 1, 2, 3), (7, 6, 5, 4), (12, 13, 9, 8), (13, 14, 10, 9), (14, 15, 11, 10), (15, 12, 8, 11), (8, 9, 10, 11), (15, 14, 13, 12), (20, 21, 17, 16), (21, 22, 18, 17), (22, 23, 19, 18), (23, 20, 16, 19), (16, 17, 18, 19), (23, 22, 21, 20), (28, 29, 25, 24), (29, 30, 26, 25), (30, 31, 27, 26), (31, 28, 24, 27), (24, 25, 26, 27), (31, 30, 29, 28)])
me_cube_002.materials.append(mat_material_002)
me_cube_002.use_remesh_preserve_volume = False
me_cube_002.use_remesh_preserve_attributes = False
me_cube_002.use_mirror_vertex_groups = False
me_cube_002.update()
me_cube_001 = bpy.data.meshes.new('Cube.001')
me_cube_001.from_pydata([(-1.0, -1.234, 0.2272), (-1.0, 0.7662, 0.2272), (1.0, 0.7662, 0.2272), (1.0, -1.234, 0.2272), (-1.0, -1.234, 2.227), (-1.0, -0.1103, 2.11), (1.0, -0.1103, 2.11), (1.0, -1.234, 2.227), (-0.8, 0.8965, 0.5967), (-0.8, 2.496, 0.5967), (0.8, 2.496, 0.5967), (0.8, 0.8965, 0.5967), (-0.8, 0.8965, 2.197), (-0.8, 1.795, 2.103), (0.8, 1.795, 2.103), (0.8, 0.8965, 2.197), (-0.8, 2.789, 0.4798), (-0.8, 4.0, 0.4798), (0.8, 4.0, 0.4798), (0.8, 2.789, 0.4798), (-0.8, 2.789, 2.08), (-0.8, 3.469, 1.986), (0.8, 3.469, 1.986), (0.8, 2.789, 2.08), (-0.8, 10.29, 0.4798), (-0.8, 11.5, 0.4798), (0.8, 11.5, 0.4798), (0.8, 10.29, 0.4798), (-0.8, 10.29, 2.08), (-0.8, 10.97, 1.986), (0.8, 10.97, 1.986), (0.8, 10.29, 2.08)], [], [(4, 5, 1, 0), (5, 6, 2, 1), (6, 7, 3, 2), (7, 4, 0, 3), (0, 1, 2, 3), (7, 6, 5, 4), (12, 13, 9, 8), (13, 14, 10, 9), (14, 15, 11, 10), (15, 12, 8, 11), (8, 9, 10, 11), (15, 14, 13, 12), (20, 21, 17, 16), (21, 22, 18, 17), (22, 23, 19, 18), (23, 20, 16, 19), (16, 17, 18, 19), (23, 22, 21, 20), (28, 29, 25, 24), (29, 30, 26, 25), (30, 31, 27, 26), (31, 28, 24, 27), (24, 25, 26, 27), (31, 30, 29, 28)])
me_cube_001.materials.append(mat_material_002)
me_cube_001.use_remesh_preserve_volume = False
me_cube_001.use_remesh_preserve_attributes = False
me_cube_001.use_mirror_vertex_groups = False
me_cube_001.update()
me_cylinder_005 = bpy.data.meshes.new('Cylinder.005')
me_cylinder_005.from_pydata([(-9.388e-09, -0.7811, 0.7331), (-9.388e-09, -2.881, 0.7331), (0.3329, -0.7811, 0.4913), (0.3329, -2.881, 0.4913), (0.2057, -0.7811, 0.09997), (0.2057, -2.881, 0.09997), (-0.2057, -0.7811, 0.09997), (-0.2057, -2.881, 0.09997), (-0.3329, -0.7811, 0.4913), (-0.3329, -2.881, 0.4913), (3.827e-08, 1.319, 0.5931), (0.1997, 1.319, 0.448), (0.1234, 1.319, 0.2132), (-0.1234, 1.319, 0.2132), (-0.1997, 1.319, 0.448), (3.971e-08, 2.719, 0.4671), (0.07989, 2.719, 0.4091), (0.04937, 2.719, 0.3152), (-0.04937, 2.719, 0.3152), (-0.07989, 2.719, 0.4091), (-1.545e-08, -3.581, 0.5663), (0.1742, -3.581, 0.4397), (0.1077, -3.581, 0.2349), (-0.1077, -3.581, 0.2349), (-0.1742, -3.581, 0.4397), (-1.716e-08, -3.581, 0.5297), (0.1394, -3.581, 0.4284), (0.08615, -3.581, 0.2645), (-0.08615, -3.581, 0.2645), (-0.1394, -3.581, 0.4284)], [], [(0, 1, 3, 2), (2, 3, 5, 4), (4, 5, 7, 6), (1, 9, 24, 20), (8, 9, 1, 0), (6, 7, 9, 8), (8, 0, 10, 14), (14, 10, 15, 19), (6, 8, 14, 13), (4, 6, 13, 12), (2, 4, 12, 11), (0, 2, 11, 10), (15, 16, 17, 18, 19), (13, 14, 19, 18), (12, 13, 18, 17), (11, 12, 17, 16), (10, 11, 16, 15), (20, 24, 29, 25), (9, 7, 23, 24), (7, 5, 22, 23), (5, 3, 21, 22), (3, 1, 20, 21), (26, 25, 29, 28, 27), (24, 23, 28, 29), (23, 22, 27, 28), (22, 21, 26, 27), (21, 20, 25, 26)])
me_cylinder_005.polygons.foreach_set('use_smooth', [True] * 27)
me_cylinder_005.materials.append(mat_material)
me_cylinder_005.use_remesh_preserve_volume = False
me_cylinder_005.use_remesh_preserve_attributes = False
me_cylinder_005.use_mirror_vertex_groups = False
me_cylinder_005.update()
me_cylinder_004 = bpy.data.meshes.new('Cylinder.004')
me_cylinder_004.from_pydata([(-9.388e-09, -0.7811, 0.7331), (-9.388e-09, -2.881, 0.7331), (0.3329, -0.7811, 0.4913), (0.3329, -2.881, 0.4913), (0.2057, -0.7811, 0.09997), (0.2057, -2.881, 0.09997), (-0.2057, -0.7811, 0.09997), (-0.2057, -2.881, 0.09997), (-0.3329, -0.7811, 0.4913), (-0.3329, -2.881, 0.4913), (3.827e-08, 1.319, 0.5931), (0.1997, 1.319, 0.448), (0.1234, 1.319, 0.2132), (-0.1234, 1.319, 0.2132), (-0.1997, 1.319, 0.448), (3.971e-08, 2.719, 0.4671), (0.07989, 2.719, 0.4091), (0.04937, 2.719, 0.3152), (-0.04937, 2.719, 0.3152), (-0.07989, 2.719, 0.4091), (-1.545e-08, -3.581, 0.5663), (0.1742, -3.581, 0.4397), (0.1077, -3.581, 0.2349), (-0.1077, -3.581, 0.2349), (-0.1742, -3.581, 0.4397), (-1.716e-08, -3.581, 0.5297), (0.1394, -3.581, 0.4284), (0.08615, -3.581, 0.2645), (-0.08615, -3.581, 0.2645), (-0.1394, -3.581, 0.4284)], [], [(0, 1, 3, 2), (2, 3, 5, 4), (4, 5, 7, 6), (1, 9, 24, 20), (8, 9, 1, 0), (6, 7, 9, 8), (8, 0, 10, 14), (14, 10, 15, 19), (6, 8, 14, 13), (4, 6, 13, 12), (2, 4, 12, 11), (0, 2, 11, 10), (15, 16, 17, 18, 19), (13, 14, 19, 18), (12, 13, 18, 17), (11, 12, 17, 16), (10, 11, 16, 15), (20, 24, 29, 25), (9, 7, 23, 24), (7, 5, 22, 23), (5, 3, 21, 22), (3, 1, 20, 21), (26, 25, 29, 28, 27), (24, 23, 28, 29), (23, 22, 27, 28), (22, 21, 26, 27), (21, 20, 25, 26)])
me_cylinder_004.polygons.foreach_set('use_smooth', [True] * 27)
me_cylinder_004.materials.append(mat_material)
me_cylinder_004.use_remesh_preserve_volume = False
me_cylinder_004.use_remesh_preserve_attributes = False
me_cylinder_004.use_mirror_vertex_groups = False
me_cylinder_004.update()
me_cylinder_003 = bpy.data.meshes.new('Cylinder.003')
me_cylinder_003.from_pydata([(-9.388e-09, -0.7811, 0.7331), (-9.388e-09, -2.881, 0.7331), (0.3329, -0.7811, 0.4913), (0.3329, -2.881, 0.4913), (0.2057, -0.7811, 0.09997), (0.2057, -2.881, 0.09997), (-0.2057, -0.7811, 0.09997), (-0.2057, -2.881, 0.09997), (-0.3329, -0.7811, 0.4913), (-0.3329, -2.881, 0.4913), (3.827e-08, 1.319, 0.5931), (0.1997, 1.319, 0.448), (0.1234, 1.319, 0.2132), (-0.1234, 1.319, 0.2132), (-0.1997, 1.319, 0.448), (3.971e-08, 2.719, 0.4671), (0.07989, 2.719, 0.4091), (0.04937, 2.719, 0.3152), (-0.04937, 2.719, 0.3152), (-0.07989, 2.719, 0.4091), (-1.545e-08, -3.581, 0.5663), (0.1742, -3.581, 0.4397), (0.1077, -3.581, 0.2349), (-0.1077, -3.581, 0.2349), (-0.1742, -3.581, 0.4397), (-1.716e-08, -3.581, 0.5297), (0.1394, -3.581, 0.4284), (0.08615, -3.581, 0.2645), (-0.08615, -3.581, 0.2645), (-0.1394, -3.581, 0.4284)], [], [(0, 1, 3, 2), (2, 3, 5, 4), (4, 5, 7, 6), (1, 9, 24, 20), (8, 9, 1, 0), (6, 7, 9, 8), (8, 0, 10, 14), (14, 10, 15, 19), (6, 8, 14, 13), (4, 6, 13, 12), (2, 4, 12, 11), (0, 2, 11, 10), (15, 16, 17, 18, 19), (13, 14, 19, 18), (12, 13, 18, 17), (11, 12, 17, 16), (10, 11, 16, 15), (20, 24, 29, 25), (9, 7, 23, 24), (7, 5, 22, 23), (5, 3, 21, 22), (3, 1, 20, 21), (26, 25, 29, 28, 27), (24, 23, 28, 29), (23, 22, 27, 28), (22, 21, 26, 27), (21, 20, 25, 26)])
me_cylinder_003.polygons.foreach_set('use_smooth', [True] * 27)
me_cylinder_003.materials.append(mat_material)
me_cylinder_003.use_remesh_preserve_volume = False
me_cylinder_003.use_remesh_preserve_attributes = False
me_cylinder_003.use_mirror_vertex_groups = False
me_cylinder_003.update()
me_cylinder_002 = bpy.data.meshes.new('Cylinder.002')
me_cylinder_002.from_pydata([(-9.388e-09, -0.7811, 0.7331), (-9.388e-09, -2.881, 0.7331), (0.3329, -0.7811, 0.4913), (0.3329, -2.881, 0.4913), (0.2057, -0.7811, 0.09997), (0.2057, -2.881, 0.09997), (-0.2057, -0.7811, 0.09997), (-0.2057, -2.881, 0.09997), (-0.3329, -0.7811, 0.4913), (-0.3329, -2.881, 0.4913), (3.827e-08, 1.319, 0.5931), (0.1997, 1.319, 0.448), (0.1234, 1.319, 0.2132), (-0.1234, 1.319, 0.2132), (-0.1997, 1.319, 0.448), (3.971e-08, 2.719, 0.4671), (0.07989, 2.719, 0.4091), (0.04937, 2.719, 0.3152), (-0.04937, 2.719, 0.3152), (-0.07989, 2.719, 0.4091), (-1.545e-08, -3.581, 0.5663), (0.1742, -3.581, 0.4397), (0.1077, -3.581, 0.2349), (-0.1077, -3.581, 0.2349), (-0.1742, -3.581, 0.4397), (-1.716e-08, -3.581, 0.5297), (0.1394, -3.581, 0.4284), (0.08615, -3.581, 0.2645), (-0.08615, -3.581, 0.2645), (-0.1394, -3.581, 0.4284)], [], [(0, 1, 3, 2), (2, 3, 5, 4), (4, 5, 7, 6), (1, 9, 24, 20), (8, 9, 1, 0), (6, 7, 9, 8), (8, 0, 10, 14), (14, 10, 15, 19), (6, 8, 14, 13), (4, 6, 13, 12), (2, 4, 12, 11), (0, 2, 11, 10), (15, 16, 17, 18, 19), (13, 14, 19, 18), (12, 13, 18, 17), (11, 12, 17, 16), (10, 11, 16, 15), (20, 24, 29, 25), (9, 7, 23, 24), (7, 5, 22, 23), (5, 3, 21, 22), (3, 1, 20, 21), (26, 25, 29, 28, 27), (24, 23, 28, 29), (23, 22, 27, 28), (22, 21, 26, 27), (21, 20, 25, 26)])
me_cylinder_002.polygons.foreach_set('use_smooth', [True] * 27)
me_cylinder_002.materials.append(mat_material)
me_cylinder_002.use_remesh_preserve_volume = False
me_cylinder_002.use_remesh_preserve_attributes = False
me_cylinder_002.use_mirror_vertex_groups = False
me_cylinder_002.update()
me_cylinder_001 = bpy.data.meshes.new('Cylinder.001')
me_cylinder_001.from_pydata([(-9.388e-09, -0.7811, 0.7331), (-9.388e-09, -2.881, 0.7331), (0.3329, -0.7811, 0.4913), (0.3329, -2.881, 0.4913), (0.2057, -0.7811, 0.09997), (0.2057, -2.881, 0.09997), (-0.2057, -0.7811, 0.09997), (-0.2057, -2.881, 0.09997), (-0.3329, -0.7811, 0.4913), (-0.3329, -2.881, 0.4913), (3.827e-08, 1.319, 0.5931), (0.1997, 1.319, 0.448), (0.1234, 1.319, 0.2132), (-0.1234, 1.319, 0.2132), (-0.1997, 1.319, 0.448), (3.971e-08, 2.719, 0.4671), (0.07989, 2.719, 0.4091), (0.04937, 2.719, 0.3152), (-0.04937, 2.719, 0.3152), (-0.07989, 2.719, 0.4091), (-1.545e-08, -3.581, 0.5663), (0.1742, -3.581, 0.4397), (0.1077, -3.581, 0.2349), (-0.1077, -3.581, 0.2349), (-0.1742, -3.581, 0.4397), (-1.716e-08, -3.581, 0.5297), (0.1394, -3.581, 0.4284), (0.08615, -3.581, 0.2645), (-0.08615, -3.581, 0.2645), (-0.1394, -3.581, 0.4284)], [], [(0, 1, 3, 2), (2, 3, 5, 4), (4, 5, 7, 6), (1, 9, 24, 20), (8, 9, 1, 0), (6, 7, 9, 8), (8, 0, 10, 14), (14, 10, 15, 19), (6, 8, 14, 13), (4, 6, 13, 12), (2, 4, 12, 11), (0, 2, 11, 10), (15, 16, 17, 18, 19), (13, 14, 19, 18), (12, 13, 18, 17), (11, 12, 17, 16), (10, 11, 16, 15), (20, 24, 29, 25), (9, 7, 23, 24), (7, 5, 22, 23), (5, 3, 21, 22), (3, 1, 20, 21), (26, 25, 29, 28, 27), (24, 23, 28, 29), (23, 22, 27, 28), (22, 21, 26, 27), (21, 20, 25, 26)])
me_cylinder_001.polygons.foreach_set('use_smooth', [True] * 27)
me_cylinder_001.materials.append(mat_material)
me_cylinder_001.use_remesh_preserve_volume = False
me_cylinder_001.use_remesh_preserve_attributes = False
me_cylinder_001.use_mirror_vertex_groups = False
me_cylinder_001.update()
me_cylinder = bpy.data.meshes.new('Cylinder')
me_cylinder.from_pydata([(-1.192e-08, 5.96e-08, 0.5), (-1.192e-08, -3.0, 0.5), (0.4755, 0.0, 0.1545), (0.4755, -3.0, 0.1545), (0.2939, -5.96e-08, -0.4045), (0.2939, -3.0, -0.4045), (-0.2939, 0.0, -0.4045), (-0.2939, -3.0, -0.4045), (-0.4755, 0.0, 0.1545), (-0.4755, -3.0, 0.1545), (5.616e-08, 3.0, 0.3), (0.2853, 3.0, 0.0927), (0.1763, 3.0, -0.2427), (-0.1763, 3.0, -0.2427), (-0.2853, 3.0, 0.09271), (5.823e-08, 5.0, 0.12), (0.1141, 5.0, 0.03708), (0.07053, 5.0, -0.09708), (-0.07053, 5.0, -0.09708), (-0.1141, 5.0, 0.03708), (-2.058e-08, -4.0, 0.2617), (0.2489, -4.0, 0.08088), (0.1538, -4.0, -0.2117), (-0.1538, -4.0, -0.2117), (-0.2489, -4.0, 0.08088), (-2.302e-08, -4.0, 0.2094), (0.1991, -4.0, 0.0647), (0.1231, -4.0, -0.1694), (-0.1231, -4.0, -0.1694), (-0.1991, -4.0, 0.0647)], [], [(0, 1, 3, 2), (2, 3, 5, 4), (4, 5, 7, 6), (1, 9, 24, 20), (8, 9, 1, 0), (6, 7, 9, 8), (8, 0, 10, 14), (14, 10, 15, 19), (6, 8, 14, 13), (4, 6, 13, 12), (2, 4, 12, 11), (0, 2, 11, 10), (15, 16, 17, 18, 19), (13, 14, 19, 18), (12, 13, 18, 17), (11, 12, 17, 16), (10, 11, 16, 15), (20, 24, 29, 25), (9, 7, 23, 24), (7, 5, 22, 23), (5, 3, 21, 22), (3, 1, 20, 21), (26, 25, 29, 28, 27), (24, 23, 28, 29), (23, 22, 27, 28), (22, 21, 26, 27), (21, 20, 25, 26)])
me_cylinder.polygons.foreach_set('use_smooth', [True] * 27)
me_cylinder.materials.append(mat_material_001)
me_cylinder.use_remesh_preserve_volume = False
me_cylinder.use_remesh_preserve_attributes = False
me_cylinder.use_mirror_vertex_groups = False
me_cylinder.update()

# ---- objects
ob_torus = bpy.data.objects.new('Torus', me_torus)
ob_cube_012 = bpy.data.objects.new('Cube.012', me_cube_013)
ob_cube_011 = bpy.data.objects.new('Cube.011', me_cube_012)
ob_cube_010 = bpy.data.objects.new('Cube.010', me_cube_011)
ob_cylinder_011 = bpy.data.objects.new('Cylinder.011', me_cylinder_011)
ob_cylinder_010 = bpy.data.objects.new('Cylinder.010', me_cylinder_010)
ob_cylinder_009 = bpy.data.objects.new('Cylinder.009', me_cylinder_009)
ob_cylinder_008 = bpy.data.objects.new('Cylinder.008', me_cylinder_008)
ob_cylinder_007 = bpy.data.objects.new('Cylinder.007', me_cylinder_007)
ob_cylinder_006 = bpy.data.objects.new('Cylinder.006', me_cylinder_006)
ob_cube_009 = bpy.data.objects.new('Cube.009', me_cube_010)
ob_cube_008 = bpy.data.objects.new('Cube.008', me_cube_009)
ob_cube_007 = bpy.data.objects.new('Cube.007', me_cube_008)
ob_cube_006 = bpy.data.objects.new('Cube.006', me_cube_007)
ob_cube_005 = bpy.data.objects.new('Cube.005', me_cube_006)
ob_cube_004 = bpy.data.objects.new('Cube.004', me_cube_005)
ob_cube_003 = bpy.data.objects.new('Cube.003', me_cube_004)
ob_cube_002 = bpy.data.objects.new('Cube.002', me_cube_003)
ob_cube_001 = bpy.data.objects.new('Cube.001', me_cube_002)
ob_cube = bpy.data.objects.new('Cube', me_cube_001)
ob_cylinder_005 = bpy.data.objects.new('Cylinder.005', me_cylinder_005)
ob_cylinder_004 = bpy.data.objects.new('Cylinder.004', me_cylinder_004)
ob_cylinder_003 = bpy.data.objects.new('Cylinder.003', me_cylinder_003)
ob_cylinder_002 = bpy.data.objects.new('Cylinder.002', me_cylinder_002)
ob_cylinder_001 = bpy.data.objects.new('Cylinder.001', me_cylinder_001)
ob_cylinder = bpy.data.objects.new('Cylinder', me_cylinder)
ob_sun = bpy.data.objects.new('Sun', light_sun)
ob_lamp = bpy.data.objects.new('Lamp', light_lamp)
ob_camera = bpy.data.objects.new('Camera', cam_camera)

# ---- transforms, parenting, visibility, modifiers, constraints
ob_torus.location = (0.0, 0.0, 0.0)
ob_torus.rotation_euler = (-1.344e-07, 1.571, 0.0)
ob_torus.lineart.crease_threshold = 0.0
ob_cube_012.location = (3.0, 0.0, 0.0)
ob_cube_012.lineart.crease_threshold = 0.0
_m = ob_cube_012.modifiers.new('Bevel', 'BEVEL')
_m.limit_method = 'NONE'
_m.spread = 0.0
ob_cube_011.location = (1.0, 0.0, 0.0)
ob_cube_011.lineart.crease_threshold = 0.0
_m = ob_cube_011.modifiers.new('Bevel', 'BEVEL')
_m.limit_method = 'NONE'
_m.spread = 0.0
ob_cube_010.location = (0.0, 0.0, 0.0)
ob_cube_010.lineart.crease_threshold = 0.0
_m = ob_cube_010.modifiers.new('Bevel', 'BEVEL')
_m.limit_method = 'NONE'
_m.spread = 0.0
ob_cylinder_011.location = (0.2, 1.036, 0.0)
ob_cylinder_011.rotation_euler = (0.0, -0.0, 1.571)
ob_cylinder_011.lineart.crease_threshold = 0.0
_m = ob_cylinder_011.modifiers.new('Subsurf', 'SUBSURF')
_m.uv_smooth = 'PRESERVE_CORNERS'
_m.quality = 2
_m.levels = 2
_m.show_only_control_edges = False
ob_cylinder_010.location = (0.2, 1.036, 0.0)
ob_cylinder_010.rotation_euler = (0.0, -0.0, 1.571)
ob_cylinder_010.lineart.crease_threshold = 0.0
_m = ob_cylinder_010.modifiers.new('Subsurf', 'SUBSURF')
_m.uv_smooth = 'PRESERVE_CORNERS'
_m.quality = 2
_m.levels = 2
_m.show_only_control_edges = False
ob_cylinder_009.location = (0.2, 1.036, 0.0)
ob_cylinder_009.rotation_euler = (3.004e-07, 1.257, 1.571)
ob_cylinder_009.lineart.crease_threshold = 0.0
_m = ob_cylinder_009.modifiers.new('Subsurf', 'SUBSURF')
_m.uv_smooth = 'PRESERVE_CORNERS'
_m.quality = 2
_m.levels = 2
_m.show_only_control_edges = False
ob_cylinder_008.location = (0.2, 1.036, 0.0)
ob_cylinder_008.rotation_euler = (-3.004e-07, 2.513, 1.571)
ob_cylinder_008.lineart.crease_threshold = 0.0
_m = ob_cylinder_008.modifiers.new('Subsurf', 'SUBSURF')
_m.uv_smooth = 'PRESERVE_CORNERS'
_m.quality = 2
_m.levels = 2
_m.show_only_control_edges = False
ob_cylinder_007.location = (0.2, 1.036, 0.0)
ob_cylinder_007.rotation_euler = (-3.004e-07, 3.77, 1.571)
ob_cylinder_007.lineart.crease_threshold = 0.0
_m = ob_cylinder_007.modifiers.new('Subsurf', 'SUBSURF')
_m.uv_smooth = 'PRESERVE_CORNERS'
_m.quality = 2
_m.levels = 2
_m.show_only_control_edges = False
ob_cylinder_006.location = (0.2, 1.036, 0.0)
ob_cylinder_006.rotation_euler = (3.004e-07, 5.027, 1.571)
ob_cylinder_006.lineart.crease_threshold = 0.0
_m = ob_cylinder_006.modifiers.new('Subsurf', 'SUBSURF')
_m.uv_smooth = 'PRESERVE_CORNERS'
_m.quality = 2
_m.levels = 2
_m.show_only_control_edges = False
ob_cube_009.location = (3.2, 1.036, 0.0)
ob_cube_009.rotation_euler = (0.0, -0.0, 1.571)
ob_cube_009.scale = (0.04, 0.4, 0.4)
ob_cube_009.lineart.crease_threshold = 0.0
_m = ob_cube_009.modifiers.new('Bevel', 'BEVEL')
_m.limit_method = 'NONE'
_m.spread = 0.0
ob_cube_008.location = (3.2, 1.036, 0.0)
ob_cube_008.rotation_euler = (3.004e-07, 1.257, 1.571)
ob_cube_008.scale = (0.04, 0.4, 0.4)
ob_cube_008.lineart.crease_threshold = 0.0
_m = ob_cube_008.modifiers.new('Bevel', 'BEVEL')
_m.limit_method = 'NONE'
_m.spread = 0.0
ob_cube_007.location = (3.2, 1.036, 0.0)
ob_cube_007.rotation_euler = (-3.004e-07, 2.513, 1.571)
ob_cube_007.scale = (0.04, 0.4, 0.4)
ob_cube_007.lineart.crease_threshold = 0.0
_m = ob_cube_007.modifiers.new('Bevel', 'BEVEL')
_m.limit_method = 'NONE'
_m.spread = 0.0
ob_cube_006.location = (3.2, 1.036, 0.0)
ob_cube_006.rotation_euler = (-3.004e-07, 3.77, 1.571)
ob_cube_006.scale = (0.04, 0.4, 0.4)
ob_cube_006.lineart.crease_threshold = 0.0
_m = ob_cube_006.modifiers.new('Bevel', 'BEVEL')
_m.limit_method = 'NONE'
_m.spread = 0.0
ob_cube_005.location = (3.2, 1.036, 0.0)
ob_cube_005.rotation_euler = (3.004e-07, 5.027, 1.571)
ob_cube_005.scale = (0.04, 0.4, 0.4)
ob_cube_005.lineart.crease_threshold = 0.0
_m = ob_cube_005.modifiers.new('Bevel', 'BEVEL')
_m.limit_method = 'NONE'
_m.spread = 0.0
ob_cube_004.location = (3.2, -0.9636, 0.0)
ob_cube_004.rotation_euler = (3.004e-07, 5.027, 1.571)
ob_cube_004.scale = (0.04, 0.4, 0.4)
ob_cube_004.lineart.crease_threshold = 0.0
_m = ob_cube_004.modifiers.new('Bevel', 'BEVEL')
_m.limit_method = 'NONE'
_m.spread = 0.0
ob_cube_003.location = (3.2, -0.9636, 0.0)
ob_cube_003.rotation_euler = (-3.004e-07, 3.77, 1.571)
ob_cube_003.scale = (0.04, 0.4, 0.4)
ob_cube_003.lineart.crease_threshold = 0.0
_m = ob_cube_003.modifiers.new('Bevel', 'BEVEL')
_m.limit_method = 'NONE'
_m.spread = 0.0
ob_cube_002.location = (3.2, -0.9636, 0.0)
ob_cube_002.rotation_euler = (-3.004e-07, 2.513, 1.571)
ob_cube_002.scale = (0.04, 0.4, 0.4)
ob_cube_002.lineart.crease_threshold = 0.0
_m = ob_cube_002.modifiers.new('Bevel', 'BEVEL')
_m.limit_method = 'NONE'
_m.spread = 0.0
ob_cube_001.location = (3.2, -0.9636, 0.0)
ob_cube_001.rotation_euler = (3.004e-07, 1.257, 1.571)
ob_cube_001.scale = (0.04, 0.4, 0.4)
ob_cube_001.lineart.crease_threshold = 0.0
_m = ob_cube_001.modifiers.new('Bevel', 'BEVEL')
_m.limit_method = 'NONE'
_m.spread = 0.0
ob_cube.location = (3.2, -0.9636, 0.0)
ob_cube.rotation_euler = (0.0, -0.0, 1.571)
ob_cube.scale = (0.04, 0.4, 0.4)
ob_cube.lineart.crease_threshold = 0.0
_m = ob_cube.modifiers.new('Bevel', 'BEVEL')
_m.limit_method = 'NONE'
_m.spread = 0.0
ob_cylinder_005.location = (0.2, -0.9636, 0.0)
ob_cylinder_005.rotation_euler = (3.004e-07, 5.027, 1.571)
ob_cylinder_005.lineart.crease_threshold = 0.0
_m = ob_cylinder_005.modifiers.new('Subsurf', 'SUBSURF')
_m.uv_smooth = 'PRESERVE_CORNERS'
_m.quality = 2
_m.levels = 2
_m.show_only_control_edges = False
ob_cylinder_004.location = (0.2, -0.9636, 0.0)
ob_cylinder_004.rotation_euler = (-3.004e-07, 3.77, 1.571)
ob_cylinder_004.lineart.crease_threshold = 0.0
_m = ob_cylinder_004.modifiers.new('Subsurf', 'SUBSURF')
_m.uv_smooth = 'PRESERVE_CORNERS'
_m.quality = 2
_m.levels = 2
_m.show_only_control_edges = False
ob_cylinder_003.location = (0.2, -0.9636, 0.0)
ob_cylinder_003.rotation_euler = (-3.004e-07, 2.513, 1.571)
ob_cylinder_003.lineart.crease_threshold = 0.0
_m = ob_cylinder_003.modifiers.new('Subsurf', 'SUBSURF')
_m.uv_smooth = 'PRESERVE_CORNERS'
_m.quality = 2
_m.levels = 2
_m.show_only_control_edges = False
ob_cylinder_002.location = (0.2, -0.9636, 0.0)
ob_cylinder_002.rotation_euler = (3.004e-07, 1.257, 1.571)
ob_cylinder_002.lineart.crease_threshold = 0.0
_m = ob_cylinder_002.modifiers.new('Subsurf', 'SUBSURF')
_m.uv_smooth = 'PRESERVE_CORNERS'
_m.quality = 2
_m.levels = 2
_m.show_only_control_edges = False
ob_cylinder_001.location = (0.2, -0.9636, 0.0)
ob_cylinder_001.rotation_euler = (0.0, -0.0, 1.571)
ob_cylinder_001.lineart.crease_threshold = 0.0
_m = ob_cylinder_001.modifiers.new('Subsurf', 'SUBSURF')
_m.uv_smooth = 'PRESERVE_CORNERS'
_m.quality = 2
_m.levels = 2
_m.show_only_control_edges = False
ob_cylinder.location = (0.2, -0.9636, 0.0)
ob_cylinder.rotation_euler = (0.0, -0.0, 1.571)
ob_cylinder.lineart.crease_threshold = 0.0
_m = ob_cylinder.modifiers.new('Subsurf', 'SUBSURF')
_m.uv_smooth = 'PRESERVE_CORNERS'
_m.quality = 2
_m.levels = 2
_m.show_only_control_edges = False
ob_sun.location = (0.7973, 7.599, 4.7)
ob_sun.rotation_euler = (-0.4189, -0.1396, 0.2094)
ob_sun.lineart.crease_threshold = 0.0
ob_lamp.location = (3.929, -7.292, 1.311)
ob_lamp.rotation_euler = (0.6503, 0.05522, 1.866)
ob_lamp.lock_rotations_4d = False
ob_lamp.empty_display_type = 'ARROWS'
ob_lamp.color = (0.0, 0.0, 0.0, 0.0)
ob_lamp.lineart.crease_threshold = 0.0
ob_camera.location = (-10.0, -10.0, 8.2)
ob_camera.rotation_euler = (1.047, 0.0, -0.7854)
ob_camera.lock_rotations_4d = False
ob_camera.empty_display_type = 'ARROWS'
ob_camera.color = (0.0, 0.0, 0.0, 0.0)
ob_camera.display_type = 'WIRE'
ob_camera.lineart.crease_threshold = 0.0

# ---- collection membership
col_collection_1.objects.link(ob_torus)
col_collection_1.objects.link(ob_cube_012)
col_collection_1.objects.link(ob_cube_011)
col_collection_1.objects.link(ob_cube_010)
col_collection_1.objects.link(ob_cylinder_011)
col_collection_1.objects.link(ob_cylinder_010)
col_collection_1.objects.link(ob_cylinder_009)
col_collection_1.objects.link(ob_cylinder_008)
col_collection_1.objects.link(ob_cylinder_007)
col_collection_1.objects.link(ob_cylinder_006)
col_collection_1.objects.link(ob_cube_009)
col_collection_1.objects.link(ob_cube_008)
col_collection_1.objects.link(ob_cube_007)
col_collection_1.objects.link(ob_cube_006)
col_collection_1.objects.link(ob_cube_005)
col_collection_1.objects.link(ob_cube_004)
col_collection_1.objects.link(ob_cube_003)
col_collection_1.objects.link(ob_cube_002)
col_collection_1.objects.link(ob_cube_001)
col_collection_1.objects.link(ob_cube)
col_collection_1.objects.link(ob_cylinder_005)
col_collection_1.objects.link(ob_cylinder_004)
col_collection_1.objects.link(ob_cylinder_003)
col_collection_1.objects.link(ob_cylinder_002)
col_collection_1.objects.link(ob_cylinder_001)
col_collection_1.objects.link(ob_cylinder)
col_collection_1.objects.link(ob_sun)
col_collection_1.objects.link(ob_lamp)
col_collection_1.objects.link(ob_camera)

# ---- scene / render settings (as saved in the file)
scene.camera = ob_camera
scene.frame_start = 1; scene.frame_end = 250; scene.frame_set(1)
scene.render.engine = 'BLENDER_EEVEE_NEXT'
scene.render.image_settings.compression = 90
scene.render.resolution_x = 1600
scene.render.resolution_y = 1600
scene.render.resolution_percentage = 50
scene.render.dither_intensity = 0.0
scene.render.film_transparent = True
scene.render.bake_margin = 2
scene.render.bake_bias = 0.0
scene.cycles.use_denoising = False
scene.cycles.samples = 10
scene.cycles.sampling_pattern = 'TABULATED_SOBOL'
scene.cycles.light_sampling_threshold = 0.0
scene.cycles.use_adaptive_sampling = False
scene.cycles.use_light_tree = False
scene.cycles.blur_glossy = 0.0
scene.cycles.volume_bounces = 1
scene.cycles.pixel_filter_type = 'GAUSSIAN'
scene.cycles.sample_clamp_indirect = 0.0
scene.view_settings.view_transform = 'Standard'
bpy.context.view_layer.update()
